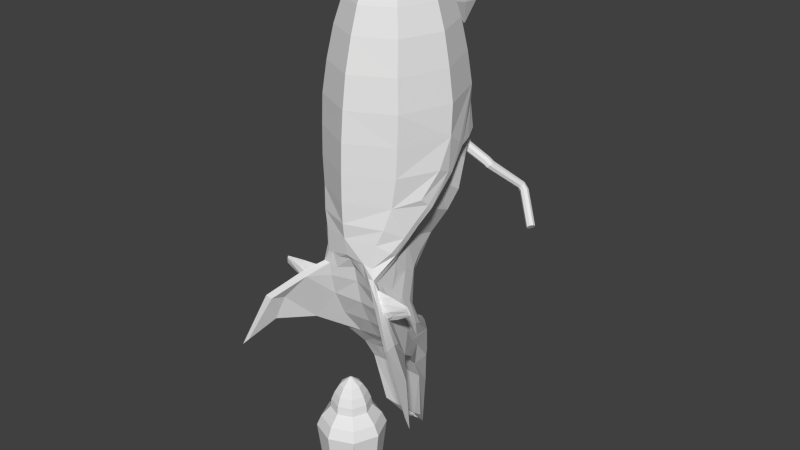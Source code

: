 # Source: bike_3.blend  (saved by Blender 2.76.0; exported with 4.5.12 LTS)
import bpy
from mathutils import Matrix  # noqa: F401  (used for matrix-valued properties, if any)

bpy.ops.wm.read_factory_settings(use_empty=True)
scene = bpy.context.scene
scene.name = 'Scene'

# ---- collections
col_collection_1 = bpy.data.collections.new('Collection 1'); scene.collection.children.link(col_collection_1)

# ---- materials (node trees are filled in below, after node groups)
mat_material_007 = bpy.data.materials.new('Material.007')
mat_material_007.alpha_threshold = 0.0
mat_material_007.use_transparent_shadow = False
mat_material_007.specular_color = (0.5, 0.5, 0.5)
mat_material_007.roughness = 0.5
mat_material_008 = bpy.data.materials.new('Material.008')
mat_material_008.alpha_threshold = 0.0
mat_material_008.use_transparent_shadow = False
mat_material_008.roughness = 0.5

# ---- material node trees

# ---- world
world_world = bpy.data.worlds.new('World'); scene.world = world_world
world_world.color = (0.05088, 0.05088, 0.05088)
world_world.use_sun_shadow = False
world_world.sun_shadow_jitter_overblur = 0.0
world_world.cycles.sampling_method = 'MANUAL'
world_world.cycles.sample_map_resolution = 256

# ---- meshes
me_bike_03_001 = bpy.data.meshes.new('bike_03.001')
me_bike_03_001.from_pydata([(0.07947, 2.917, 0.7541), (0.1124, 2.85, 0.7523), (0.07947, 2.783, 0.7505), (0.1709, 3.002, 0.7204), (0.2416, 2.859, 0.7165), (0.1709, 2.716, 0.7125), (0.2676, 3.105, 0.6383), (0.3784, 2.881, 0.6322), (0.2676, 2.656, 0.626), (0.1596, 3.043, 0.5255), (0.2257, 2.909, 0.5219), (0.1596, 2.775, 0.5182), (0.2595, 3.087, 0.6803), (0.3669, 2.87, 0.6743), (0.2595, 2.652, 0.6684), (0.1356, 2.968, 0.7393), (0.1917, 2.854, 0.7362), (0.1356, 2.74, 0.7331), (0.01133, 2.945, 0.4188), (0.01488, 2.936, 0.4172), (0.01133, 2.926, 0.4183), (0.03347, 2.877, 0.7562), (0.04734, 2.849, 0.7554), (0.03347, 2.821, 0.7546), (0.3736, 2.658, -0.07766), (1.377, 2.823, -0.3632), (0.3929, 2.607, -0.07613), (1.374, 2.785, -0.3563), (0.4095, 2.577, -0.06282), (1.399, 2.766, -0.3459), (0.4337, 2.585, -0.04551), (1.439, 2.776, -0.338), (0.4153, 2.627, -0.03435), (1.47, 2.81, -0.3374), (0.4031, 2.678, -0.03588), (1.473, 2.849, -0.3444), (0.3766, 2.708, -0.04919), (1.448, 2.868, -0.3548), (0.3689, 2.7, -0.0665), (1.408, 2.858, -0.3626), (0.6833, 2.688, -0.119), (0.6916, 2.639, -0.117), (0.7115, 2.61, -0.105), (0.7315, 2.619, -0.09002), (0.7398, 2.659, -0.08083), (0.7315, 2.709, -0.08282), (0.7115, 2.738, -0.09482), (0.6916, 2.729, -0.1098), (0.6938, 2.694, -0.1227), (0.7146, 2.648, -0.124), (0.7582, 2.625, -0.1179), (0.7991, 2.638, -0.108), (0.8134, 2.68, -0.1001), (0.7926, 2.726, -0.09879), (0.749, 2.749, -0.1049), (0.7081, 2.736, -0.1148), (0.998, 3.039, -0.228), (1.018, 3.0, -0.2301), (1.057, 2.98, -0.2254), (1.092, 2.99, -0.2166), (1.102, 3.025, -0.2089), (1.083, 3.064, -0.2067), (1.044, 3.085, -0.2114), (1.009, 3.074, -0.2202), (1.061, 3.042, -0.2505), (1.057, 3.004, -0.2435), (1.083, 2.985, -0.2331), (1.123, 2.995, -0.2253), (1.153, 3.029, -0.2247), (1.157, 3.067, -0.2316), (1.131, 3.087, -0.242), (1.091, 3.076, -0.2498), (0.2881, 2.506, -0.1498), (0.231, 2.601, -0.1454), (0.4566, 2.535, -0.04191), (0.3267, 2.717, -0.09439), (0.3397, 2.657, 0.03819), (0.231, 2.833, -0.04339), (0.266, 2.543, -0.1475), (0.2884, 2.759, 0.004528), (0.3183, 2.449, -0.1552), (0.3875, 2.558, 0.04743), (0.4675, 2.469, -0.03959), (1.423, 2.817, -0.3503), (0.7692, 0.7458, -0.5438), (1.166, 0.732, -0.4802), (0.7993, 0.6887, -0.5223), (1.157, 0.7157, -0.4746), (0.7743, 0.6444, -0.4969), (1.138, 0.6995, -0.4568), (0.7124, 0.6522, -0.4648), (1.126, 0.6922, -0.4454), (0.6397, 0.6855, -0.4451), (1.121, 0.7006, -0.4374), (0.577, 0.7387, -0.4296), (1.128, 0.7143, -0.4405), (0.6283, 0.7767, -0.4878), (1.143, 0.7261, -0.4545), (0.7061, 0.8122, -0.5466), (1.159, 0.7373, -0.47), (0.9171, 0.746, -0.5241), (0.8963, 0.7002, -0.5031), (0.8683, 0.6558, -0.4808), (0.845, 0.6624, -0.4544), (0.8252, 0.6914, -0.4401), (0.8332, 0.733, -0.4344), (0.8686, 0.757, -0.4717), (0.9145, 0.788, -0.5201), (1.14, 0.7128, -0.4557), (0.06671, 2.03, -1.298), (0.05662, 2.002, -1.306), (0.0409, 1.975, -1.312), (0.0211, 1.951, -1.314), (0.09469, 1.982, -1.288), (0.08042, 1.962, -1.298), (0.0582, 1.946, -1.306), (0.03019, 1.936, -1.311), (0.06671, 1.935, -1.277), (0.05662, 1.922, -1.289), (0.0409, 1.917, -1.299), (0.0211, 1.92, -1.307), (0.1776, 2.059, -1.105), (0.225, 1.973, -1.319), (0.4724, 1.098, -0.4919), (0.3545, 1.788, -1.234), (0.4565, 0.9363, -0.4537), (0.4511, 0.8458, -0.4253), (0.4553, 1.646, -0.9934), (0.5011, 1.169, -0.6003), (0.5768, 1.285, -0.6977), (0.4187, 1.637, -0.8401), (0.4932, 0.8653, -0.4766), (0.6703, 0.8861, -0.5707), (0.6627, 1.28, -0.8085), (1.086, 0.5204, -0.5816), (0.3035, 1.942, -1.081), (0.5231, 1.429, -0.7728), (0.8619, 0.9392, -0.7206), (1.292, 0.5289, -0.7241), (0.203, 2.061, -0.3555), (0.4137, 1.633, -0.7909), (0.1091, 2.119, -0.8284), (0.4919, 1.461, -0.7377), (0.5096, 1.321, -0.2785), (0.3202, 1.636, -0.6543), (0.4724, 1.429, -0.5872), (0.5152, 1.134, -0.3646), (0.2893, 1.671, -0.4977), (0.4801, 1.497, -0.4457), (0.5055, 1.312, -0.4315), (0.4902, 1.171, -0.4358), (0.4685, 1.554, -0.7144), (0.4997, 1.374, -0.6686), (0.329, 1.772, -0.7438), (0.2041, 2.065, -0.8546), (0.3518, 1.965, -0.3605), (0.4065, 1.55, -0.6241), (0.3919, 1.604, -0.4779), (0.4112, 1.702, -0.7442), (0.3344, 2.516, 0.141), (0.61, 2.33, -0.05346), (0.4956, 2.131, -0.2678), (0.4273, 2.395, 0.1774), (0.6222, 1.922, 0.03251), (0.6106, 1.606, -0.1887), (0.2691, 2.24, -0.2627), (0.09102, 1.774, 0.8651), (0.5584, 2.242, 0.5208), (0.6717, 2.355, 0.2574), (0.1287, 1.683, 0.8651), (0.7897, 1.683, 0.5208), (0.9499, 1.683, 0.2574), (0.9433, 1.64, -0.006711), (0.09102, 1.592, 0.8651), (0.5584, 1.125, 0.5208), (0.6717, 1.011, 0.2574), (0.668, 0.976, 0.01189), (0.6023, 0.9466, -0.2985), (0.3736, 1.31, 0.7305), (0.5284, 1.683, 0.7305), (0.3736, 2.057, 0.7305), (0.2453, 2.59, 0.09693), (0.4318, 1.665, -0.4001), (0.5553, 1.546, -0.2278), (0.4091, 0.797, -0.3621), (0.6161, 0.9489, -0.1103), (0.971, 1.639, 0.1346), (0.673, 0.9905, 0.1346), (0.6202, 2.314, 0.3891), (0.8816, 1.683, 0.3891), (0.6202, 1.052, 0.3891), (0.4714, 2.166, 0.6256), (0.6714, 1.683, 0.6256), (0.4714, 1.2, 0.6256), (0.2406, 1.425, 0.7978), (0.3476, 1.683, 0.7978), (0.2406, 1.942, 0.7978), (0.652, 2.366, 0.1859), (0.9234, 1.724, -0.02412), (0.6135, 1.028, -0.3143), (0.4647, 0.7687, -0.4033), (0.9123, 1.876, 0.08438), (0.8787, 1.96, 0.05707), (0.7078, 1.076, -0.2405), (0.7078, 1.156, -0.2565), (0.7722, 1.194, -0.1883), (0.7722, 1.268, -0.2045), (0.8659, 1.357, -0.1207), (0.8675, 1.421, -0.1398), (0.6267, 2.199, -0.1733), (0.6329, 1.658, -0.06257), (0.6064, 2.399, 0.03189), (0.683, 2.084, 0.08328), (0.9377, 1.477, 0.01189), (0.5745, 1.094, -0.3321), (0.6143, 1.253, -0.2658), (0.6747, 1.417, -0.218), (0.6894, 1.521, -0.1732), (0.5049, 2.545, 0.146), (0.7576, 2.231, 0.05632), (0.4173, 2.536, 0.1397), (0.6679, 2.29, 0.07648), (0.228, 2.774, 0.0895), (0.3977, 2.663, 0.07158), (0.2074, 2.757, 0.09397), (0.3719, 2.663, 0.07775), (0.3219, 2.671, 0.1117), (0.5916, 2.496, 0.05797), (0.356, 2.684, 0.1162), (0.5028, 2.543, 0.07301), (0.8379, 1.255, -0.09152), (0.4497, 0.8313, -0.2645), (0.2852, 0.7653, -0.3483), (0.5393, 0.8788, -0.1992), (0.3635, 0.7729, -0.4058), (1.159, 0.3254, -0.57), (0.7099, 0.5863, -0.4526), (1.632, 0.2411, -0.8422), (0.1148, 2.054, -1.344), (1.084, 0.3496, -0.5836), (0.645, 0.5987, -0.4724), (1.536, 0.2645, -0.8145), (0.2108, 2.065, -0.9585), (0.5022, 1.509, -0.9019), (0.3365, 1.914, -0.9466), (0.07506, 2.033, -1.334), (0.1278, 1.975, -1.307), (0.189, 1.831, -1.254), (0.548, 1.238, -0.7949), (0.8008, 0.879, -0.7141), (1.203, 0.5021, -0.711), (0.1725, 0.7798, -0.3613), (0.2458, 1.666, -0.9968), (0.2879, 1.519, -0.903), (0.3564, 1.292, -0.7984), (0.423, 0.9084, -0.569), (0.2659, 0.8143, -0.422), (0.3855, 0.8095, -0.4677), (0.7264, 0.7186, -0.5817), (1.021, 0.5272, -0.5933), (0.4338, 1.075, -0.6863), (0.2279, 1.429, -0.8507), (1.003, 0.6838, -0.6115), (0.4796, 0.83, -0.4414), (0.4961, 1.263, -0.5353), (-0.07947, 2.917, 0.7541), (-0.1124, 2.85, 0.7523), (-0.07947, 2.783, 0.7505), (-0.1709, 3.002, 0.7204), (-0.2416, 2.859, 0.7165), (-0.1709, 2.716, 0.7125), (-0.2676, 3.105, 0.6383), (-0.3784, 2.881, 0.6322), (-0.2676, 2.656, 0.626), (-0.1596, 3.043, 0.5255), (-0.2257, 2.909, 0.5219), (-0.1596, 2.775, 0.5182), (-0.2595, 3.087, 0.6803), (-0.3669, 2.87, 0.6743), (-0.2595, 2.652, 0.6684), (-0.1356, 2.968, 0.7393), (-0.1917, 2.854, 0.7362), (-0.1356, 2.74, 0.7331), (-0.01133, 2.945, 0.4188), (-0.01488, 2.936, 0.4172), (-0.01133, 2.926, 0.4183), (-0.03347, 2.877, 0.7562), (-0.04734, 2.849, 0.7554), (-0.03347, 2.821, 0.7546), (-0.3736, 2.658, -0.07766), (-1.377, 2.823, -0.3632), (-0.3929, 2.607, -0.07613), (-1.374, 2.785, -0.3563), (-0.4095, 2.577, -0.06282), (-1.399, 2.766, -0.3459), (-0.4337, 2.585, -0.04551), (-1.439, 2.776, -0.338), (-0.4153, 2.627, -0.03435), (-1.47, 2.81, -0.3374), (-0.4031, 2.678, -0.03588), (-1.473, 2.849, -0.3444), (-0.3766, 2.708, -0.04919), (-1.448, 2.868, -0.3548), (-0.3689, 2.7, -0.0665), (-1.408, 2.858, -0.3626), (-0.6833, 2.688, -0.119), (-0.6916, 2.639, -0.117), (-0.7115, 2.61, -0.105), (-0.7315, 2.619, -0.09002), (-0.7398, 2.659, -0.08083), (-0.7315, 2.709, -0.08282), (-0.7115, 2.738, -0.09482), (-0.6916, 2.729, -0.1098), (-0.6938, 2.694, -0.1227), (-0.7146, 2.648, -0.124), (-0.7582, 2.625, -0.1179), (-0.7991, 2.638, -0.108), (-0.8134, 2.68, -0.1001), (-0.7926, 2.726, -0.09879), (-0.749, 2.749, -0.1049), (-0.7081, 2.736, -0.1148), (-0.998, 3.039, -0.228), (-1.018, 3.0, -0.2301), (-1.057, 2.98, -0.2254), (-1.092, 2.99, -0.2166), (-1.102, 3.025, -0.2089), (-1.083, 3.064, -0.2067), (-1.044, 3.085, -0.2114), (-1.009, 3.074, -0.2202), (-1.061, 3.042, -0.2505), (-1.057, 3.004, -0.2435), (-1.083, 2.985, -0.2331), (-1.123, 2.995, -0.2253), (-1.153, 3.029, -0.2247), (-1.157, 3.067, -0.2316), (-1.131, 3.087, -0.242), (-1.091, 3.076, -0.2498), (-0.2881, 2.506, -0.1498), (-0.231, 2.601, -0.1454), (-0.4566, 2.535, -0.04191), (-0.3267, 2.717, -0.09439), (-0.3397, 2.657, 0.03819), (-0.231, 2.833, -0.04339), (-0.266, 2.543, -0.1475), (-0.2884, 2.759, 0.004528), (-0.3183, 2.449, -0.1552), (-0.3875, 2.558, 0.04743), (-0.4675, 2.469, -0.03959), (-1.423, 2.817, -0.3503), (-0.7692, 0.7458, -0.5438), (-1.166, 0.732, -0.4802), (-0.7993, 0.6887, -0.5223), (-1.157, 0.7157, -0.4746), (-0.7743, 0.6444, -0.4969), (-1.138, 0.6995, -0.4568), (-0.7124, 0.6522, -0.4648), (-1.126, 0.6922, -0.4454), (-0.6397, 0.6855, -0.4451), (-1.121, 0.7006, -0.4374), (-0.577, 0.7387, -0.4296), (-1.128, 0.7143, -0.4405), (-0.6283, 0.7767, -0.4878), (-1.143, 0.7261, -0.4545), (-0.7061, 0.8122, -0.5466), (-1.159, 0.7373, -0.47), (-0.9171, 0.746, -0.5241), (-0.8963, 0.7002, -0.5031), (-0.8683, 0.6558, -0.4808), (-0.845, 0.6624, -0.4544), (-0.8252, 0.6914, -0.4401), (-0.8332, 0.733, -0.4344), (-0.8686, 0.757, -0.4717), (-0.9145, 0.788, -0.5201), (-1.14, 0.7128, -0.4557), (-0.06671, 2.03, -1.298), (-0.05662, 2.002, -1.306), (-0.0409, 1.975, -1.312), (-0.0211, 1.951, -1.314), (-0.09469, 1.982, -1.288), (-0.08042, 1.962, -1.298), (-0.0582, 1.946, -1.306), (-0.03019, 1.936, -1.311), (-0.06671, 1.935, -1.277), (-0.05662, 1.922, -1.289), (-0.0409, 1.917, -1.299), (-0.0211, 1.92, -1.307), (-0.1776, 2.059, -1.105), (-0.225, 1.973, -1.319), (-0.4724, 1.098, -0.4919), (-0.3545, 1.788, -1.234), (-0.4565, 0.9363, -0.4537), (-0.4511, 0.8458, -0.4253), (-0.4553, 1.646, -0.9934), (-0.5011, 1.169, -0.6003), (-0.5768, 1.285, -0.6977), (-0.4187, 1.637, -0.8401), (-0.4932, 0.8653, -0.4766), (-0.6703, 0.8861, -0.5707), (-0.6627, 1.28, -0.8085), (-1.086, 0.5204, -0.5816), (-0.3035, 1.942, -1.081), (-0.5231, 1.429, -0.7728), (-0.8619, 0.9392, -0.7206), (-1.292, 0.5289, -0.7241), (-0.203, 2.061, -0.3555), (-0.4137, 1.633, -0.7909), (-0.1091, 2.119, -0.8284), (-0.4919, 1.461, -0.7377), (-0.5096, 1.321, -0.2785), (-0.3202, 1.636, -0.6543), (-0.4724, 1.429, -0.5872), (-0.5152, 1.134, -0.3646), (-0.2893, 1.671, -0.4977), (-0.4801, 1.497, -0.4457), (-0.5055, 1.312, -0.4315), (-0.4902, 1.171, -0.4358), (-0.4685, 1.554, -0.7144), (-0.4997, 1.374, -0.6686), (-0.329, 1.772, -0.7438), (-0.2041, 2.065, -0.8546), (-0.3518, 1.965, -0.3605), (-0.4065, 1.55, -0.6241), (-0.3919, 1.604, -0.4779), (-0.4112, 1.702, -0.7442), (-0.3344, 2.516, 0.141), (-0.61, 2.33, -0.05346), (-0.4956, 2.131, -0.2678), (-0.4273, 2.395, 0.1774), (-0.6222, 1.922, 0.03251), (-0.6106, 1.606, -0.1887), (-0.2691, 2.24, -0.2627), (-0.09102, 1.774, 0.8651), (-0.5584, 2.242, 0.5208), (-0.6717, 2.355, 0.2574), (-0.1287, 1.683, 0.8651), (-0.7897, 1.683, 0.5208), (-0.9499, 1.683, 0.2574), (-0.9433, 1.64, -0.006711), (-0.09102, 1.592, 0.8651), (-0.5584, 1.125, 0.5208), (-0.6717, 1.011, 0.2574), (-0.668, 0.976, 0.01189), (-0.6023, 0.9466, -0.2985), (-0.3736, 1.31, 0.7305), (-0.5284, 1.683, 0.7305), (-0.3736, 2.057, 0.7305), (-0.2453, 2.59, 0.09693), (-0.4318, 1.665, -0.4001), (-0.5553, 1.546, -0.2278), (-0.4091, 0.797, -0.3621), (-0.6161, 0.9489, -0.1103), (-0.971, 1.639, 0.1346), (-0.673, 0.9905, 0.1346), (-0.6202, 2.314, 0.3891), (-0.8816, 1.683, 0.3891), (-0.6202, 1.052, 0.3891), (-0.4714, 2.166, 0.6256), (-0.6714, 1.683, 0.6256), (-0.4714, 1.2, 0.6256), (-0.2406, 1.425, 0.7978), (-0.3476, 1.683, 0.7978), (-0.2406, 1.942, 0.7978), (-0.652, 2.366, 0.1859), (-0.9234, 1.724, -0.02412), (-0.6135, 1.028, -0.3143), (-0.4647, 0.7687, -0.4033), (-0.9123, 1.876, 0.08438), (-0.8787, 1.96, 0.05707), (-0.7078, 1.076, -0.2405), (-0.7078, 1.156, -0.2565), (-0.7722, 1.194, -0.1883), (-0.7722, 1.268, -0.2045), (-0.8659, 1.357, -0.1207), (-0.8675, 1.421, -0.1398), (-0.6267, 2.199, -0.1733), (-0.6329, 1.658, -0.06257), (-0.6064, 2.399, 0.03189), (-0.683, 2.084, 0.08328), (-0.9377, 1.477, 0.01189), (-0.5745, 1.094, -0.3321), (-0.6143, 1.253, -0.2658), (-0.6747, 1.417, -0.218), (-0.6894, 1.521, -0.1732), (-0.5049, 2.545, 0.146), (-0.7576, 2.231, 0.05632), (-0.4173, 2.536, 0.1397), (-0.6679, 2.29, 0.07648), (-0.228, 2.774, 0.0895), (-0.3977, 2.663, 0.07158), (-0.2074, 2.757, 0.09397), (-0.3719, 2.663, 0.07775), (-0.3219, 2.671, 0.1117), (-0.5916, 2.496, 0.05797), (-0.356, 2.684, 0.1162), (-0.5028, 2.543, 0.07301), (-0.8379, 1.255, -0.09152), (-0.4497, 0.8313, -0.2645), (-0.2852, 0.7653, -0.3483), (-0.5393, 0.8788, -0.1992), (-0.3635, 0.7729, -0.4058), (-1.159, 0.3254, -0.57), (-0.7099, 0.5863, -0.4526), (-1.632, 0.2411, -0.8422), (-0.1148, 2.054, -1.344), (-1.084, 0.3496, -0.5836), (-0.645, 0.5987, -0.4724), (-1.536, 0.2645, -0.8145), (-0.2108, 2.065, -0.9585), (-0.5022, 1.509, -0.9019), (-0.3365, 1.914, -0.9466), (-0.07506, 2.033, -1.334), (-0.1278, 1.975, -1.307), (-0.189, 1.831, -1.254), (-0.548, 1.238, -0.7949), (-0.8008, 0.879, -0.7141), (-1.203, 0.5021, -0.711), (-0.1725, 0.7798, -0.3613), (-0.2458, 1.666, -0.9968), (-0.2879, 1.519, -0.903), (-0.3564, 1.292, -0.7984), (-0.423, 0.9084, -0.569), (-0.2659, 0.8143, -0.422), (-0.3855, 0.8095, -0.4677), (-0.7264, 0.7186, -0.5817), (-1.021, 0.5272, -0.5933), (-0.4338, 1.075, -0.6863), (-0.2279, 1.429, -0.8507), (-1.003, 0.6838, -0.6115), (-0.4796, 0.83, -0.4414), (0.0, 2.944, 0.7549), (0.0, 2.937, 0.4134), (0.0, 2.756, 0.7497), (0.0, 3.062, 0.722), (0.0, 2.656, 0.7109), (0.0, 2.563, 0.6235), (0.0, 3.198, 0.6408), (0.0, 2.72, 0.5167), (0.0, 3.098, 0.5271), (0.0, 3.178, 0.6827), (0.0, 2.562, 0.6659), (0.0, 3.015, 0.7406), (0.0, 2.693, 0.7318), (0.0, 2.923, 0.4168), (0.0, 2.948, 0.4175), (0.0, 2.889, 0.7565), (0.0, 2.809, 0.7543), (0.0, 2.849, 0.7557), (0.0, 2.488, -0.1751), (0.0, 2.553, -0.1665), (0.0, 2.744, 0.07687), (0.0, 2.881, -0.02226), (0.0, 2.518, -0.1697), (0.0, 2.808, 0.0398), (0.0, 2.683, 0.1009), (0.0, 2.465, -0.1843), (0.0, 2.717, -0.09439), (0.0, 1.932, -1.312), (0.0, 2.049, -1.302), (0.0, 2.019, -1.31), (0.0, 1.988, -1.314), (0.0, 1.958, -1.315), (0.0, 1.915, -1.273), (0.0, 1.905, -1.285), (0.0, 1.905, -1.297), (0.0, 1.914, -1.306), (0.0, 2.082, -1.35), (0.0, 2.177, -0.8807), (0.0, 2.127, -1.111), (0.0, 2.179, -0.8287), (0.0, 2.064, -0.3551), (0.0, 1.639, -0.6522), (0.0, 1.677, -0.5027), (0.0, 1.758, -0.7532), (0.0, 2.646, 0.1273), (0.0, 2.272, -0.2647), (0.0, 2.635, 0.2394), (0.0, 1.812, 0.8651), (0.0, 2.473, 0.5208), (0.0, 2.633, 0.2574), (0.0, 1.683, 0.8796), (0.0, 1.155, 0.7305), (0.0, 1.554, 0.8651), (0.0, 0.8934, 0.5208), (0.0, 0.7332, 0.2574), (0.0, 0.6831, 0.01189), (0.0, 0.7097, -0.2567), (0.0, 2.212, 0.7305), (0.0, 2.637, 0.1834), (0.0, 0.7471, -0.3317), (0.0, 0.6795, -0.1033), (0.0, 0.6981, 0.1346), (0.0, 2.576, 0.3891), (0.0, 0.7907, 0.3891), (0.0, 2.366, 0.6256), (0.0, 1.0, 0.6256), (0.0, 1.318, 0.7978), (0.0, 2.049, 0.7978), (0.0, 2.602, 0.2241), (0.0, 2.733, 0.1897), (0.0, 2.699, 0.1834), (0.0, 2.83, 0.1022), (0.0, 2.805, 0.1046), (0.0, 2.802, 0.1386), (0.0, 2.775, 0.1344), (0.0, 0.6882, -0.1926), (0.0, 2.152, -0.9615), (0.0, 2.052, -1.343), (0.0, 0.8009, -0.3562), (0.0, 1.84, -1.252), (0.0, 1.689, -0.9907), (0.0, 1.546, -0.8974), (0.0, 1.298, -0.7911), (0.0, 0.9799, -0.5799), (0.0, 0.8742, -0.4037), (0.0, 0.9151, -0.4724), (0.0, 1.122, -0.6883), (0.0, 1.428, -0.8442), (-0.4961, 1.263, -0.5353)], [], [(540, 529, 0, 15), (15, 0, 1, 16), (16, 1, 2, 17), (17, 2, 531, 541), (14, 5, 533, 539), (13, 4, 5, 14), (12, 3, 4, 13), (538, 532, 3, 12), (537, 535, 6, 9), (9, 6, 7, 10), (10, 7, 8, 11), (11, 8, 534, 536), (20, 11, 536, 542), (19, 10, 11, 20), (18, 9, 10, 19), (543, 537, 9, 18), (535, 538, 12, 6), (6, 12, 13, 7), (7, 13, 14, 8), (8, 14, 539, 534), (5, 17, 541, 533), (4, 16, 17, 5), (3, 15, 16, 4), (532, 540, 15, 3), (20, 542, 530, 19), (18, 19, 530, 543), (531, 2, 23, 545), (1, 0, 21, 22), (0, 529, 544, 21), (2, 1, 22, 23), (544, 546, 22, 21), (23, 22, 546, 545), (64, 25, 27, 65), (65, 27, 29, 66), (66, 29, 31, 67), (67, 31, 33, 68), (68, 33, 35, 69), (69, 35, 37, 70), (71, 39, 25, 64), (70, 37, 39, 71), (36, 46, 47, 38), (38, 47, 40, 24), (34, 45, 46, 36), (32, 44, 45, 34), (30, 43, 44, 32), (28, 42, 43, 30), (26, 41, 42, 28), (24, 40, 41, 26), (46, 54, 55, 47), (47, 55, 48, 40), (45, 53, 54, 46), (44, 52, 53, 45), (43, 51, 52, 44), (42, 50, 51, 43), (41, 49, 50, 42), (40, 48, 49, 41), (54, 62, 63, 55), (55, 63, 56, 48), (53, 61, 62, 54), (52, 60, 61, 53), (51, 59, 60, 52), (50, 58, 59, 51), (49, 57, 58, 50), (48, 56, 57, 49), (62, 70, 71, 63), (63, 71, 64, 56), (61, 69, 70, 62), (60, 68, 69, 61), (59, 67, 68, 60), (58, 66, 67, 59), (57, 65, 66, 58), (56, 64, 65, 57), (551, 548, 73, 78), (79, 77, 550, 552), (76, 79, 552, 549), (547, 551, 78, 72), (72, 74, 82, 80), (74, 76, 81, 82), (72, 80, 554, 547), (76, 549, 553, 81), (77, 75, 555, 550), (548, 555, 75, 73), (24, 73, 75, 38), (38, 75, 77, 36), (34, 36, 77, 79), (32, 34, 79, 76), (32, 76, 74, 30), (30, 74, 72, 28), (28, 72, 78, 26), (26, 78, 73, 24), (25, 83, 29, 27), (37, 83, 25, 39), (33, 83, 37, 35), (31, 29, 83, 33), (100, 85, 87, 101), (101, 87, 89, 102), (102, 89, 91, 103), (103, 91, 93, 104), (104, 93, 95, 105), (105, 95, 97, 106), (107, 99, 85, 100), (106, 97, 99, 107), (96, 106, 107, 98), (98, 107, 100, 84), (94, 105, 106, 96), (92, 104, 105, 94), (90, 103, 104, 92), (88, 102, 103, 90), (86, 101, 102, 88), (84, 100, 101, 86), (85, 108, 89, 87), (97, 108, 85, 99), (95, 93, 108, 97), (89, 108, 93, 91), (558, 557, 109, 110), (559, 558, 110, 111), (560, 559, 111, 112), (112, 111, 115, 116), (110, 109, 113, 114), (111, 110, 114, 115), (115, 114, 118, 119), (116, 115, 119, 120), (114, 113, 117, 118), (119, 118, 562, 563), (120, 119, 563, 564), (118, 117, 561, 562), (556, 560, 112), (556, 112, 116), (556, 116, 120), (556, 120, 564), (128, 123, 125, 131), (236, 200, 234, 240), (244, 130, 133, 243), (136, 129, 132, 137), (129, 128, 131, 132), (140, 142, 129, 136), (242, 154, 130, 244), (154, 140, 136, 130), (130, 136, 137, 133), (149, 143, 146, 150), (158, 156, 145, 151), (123, 150, 146, 125), (156, 157, 148, 145), (154, 158, 151, 140), (140, 151, 152, 142), (141, 153, 158, 154), (144, 147, 157, 156), (153, 144, 156, 158), (147, 139, 155, 157), (144, 153, 572, 570), (139, 147, 571, 569), (147, 144, 570, 571), (153, 141, 568, 572), (209, 160, 163, 210), (211, 159, 162, 212), (212, 162, 220, 221), (596, 576, 166, 196), (579, 169, 166, 576), (591, 577, 167, 188), (188, 167, 170, 189), (196, 166, 169, 195), (189, 170, 174, 190), (593, 586, 180, 191), (186, 171, 175, 187), (195, 169, 173, 194), (191, 180, 179, 192), (192, 179, 178, 193), (187, 175, 583, 590), (194, 173, 581, 595), (193, 178, 580, 594), (185, 176, 584, 589), (190, 174, 582, 592), (579, 581, 173, 169), (573, 587, 159, 181), (139, 165, 161, 155), (569, 574, 165, 139), (164, 183, 155, 161), (155, 183, 143, 182), (143, 149, 148, 182), (157, 155, 182, 148), (176, 187, 590, 584), (175, 190, 592, 583), (171, 189, 190, 175), (168, 188, 189, 171), (578, 591, 188, 168), (174, 193, 594, 582), (170, 192, 193, 174), (167, 191, 192, 170), (577, 593, 191, 167), (178, 194, 595, 580), (179, 195, 194, 178), (180, 196, 195, 179), (586, 596, 196, 180), (168, 171, 186, 201), (177, 184, 200, 199), (201, 172, 198, 202), (203, 177, 199, 204), (578, 168, 197, 575), (205, 203, 204, 206), (207, 205, 206, 208), (172, 207, 208, 198), (168, 201, 202, 197), (82, 81, 211, 160), (161, 209, 210, 164), (553, 573, 181, 81), (216, 217, 208, 206), (215, 216, 206, 204), (214, 215, 204, 199), (146, 214, 126, 125), (202, 198, 208, 210), (163, 212, 202, 210), (162, 159, 587, 597), (160, 211, 212, 163), (81, 181, 159, 211), (162, 597, 599, 220), (172, 201, 186, 213), (176, 213, 186, 187), (142, 152, 128, 129), (146, 143, 215, 214), (143, 183, 216, 215), (183, 164, 217, 216), (210, 208, 217, 164), (229, 226, 224, 225), (228, 227, 223, 222), (575, 197, 218, 598), (202, 212, 221, 219), (197, 202, 219, 218), (600, 222, 224, 601), (223, 225, 224, 222), (602, 228, 222, 600), (227, 229, 225, 223), (226, 603, 601, 224), (220, 599, 603, 226), (219, 221, 229, 227), (598, 218, 228, 602), (218, 219, 227, 228), (221, 220, 226, 229), (172, 213, 230, 207), (213, 176, 185, 230), (207, 230, 185, 205), (604, 233, 185, 589), (585, 231, 233, 604), (203, 205, 185, 233), (231, 177, 203, 233), (231, 232, 184, 177), (585, 588, 232, 231), (200, 184, 232, 234), (138, 134, 235, 237), (122, 135, 127, 124), (238, 121, 135, 122), (568, 141, 154, 566), (565, 567, 121, 238), (235, 236, 240, 239), (237, 235, 239, 241), (214, 199, 200, 126), (605, 566, 154, 242), (567, 605, 242, 121), (121, 242, 244, 135), (135, 244, 243, 127), (247, 246, 122, 124), (246, 245, 238, 122), (245, 606, 565, 238), (109, 557, 606, 245), (113, 109, 245, 246), (117, 113, 246, 247), (137, 138, 250, 249), (133, 137, 249, 248), (588, 607, 251, 232), (561, 117, 247, 608), (609, 608, 247, 252), (607, 613, 256, 251), (614, 612, 255, 257), (615, 611, 254, 260), (616, 610, 253, 261), (610, 609, 252, 253), (232, 251, 256, 234), (613, 614, 257, 256), (234, 256, 257, 240), (612, 615, 260, 255), (249, 260, 254, 248), (240, 258, 259, 239), (255, 258, 240, 257), (249, 250, 259, 258), (255, 260, 249, 258), (138, 237, 241, 250), (250, 241, 239, 259), (127, 252, 247, 124), (243, 253, 252, 127), (243, 133, 248, 254), (611, 616, 261, 254), (261, 253, 243, 254), (86, 88, 134, 262), (80, 82, 160, 209), (165, 80, 209, 161), (574, 554, 80, 165), (134, 138, 137, 262), (94, 96, 131, 263), (126, 263, 131, 125), (98, 132, 131, 96), (84, 137, 132, 98), (86, 262, 137, 84), (92, 94, 200, 236), (126, 200, 94, 263), (90, 92, 236, 235), (90, 235, 134, 88), (145, 148, 149, 264), (149, 150, 123, 264), (151, 145, 264, 152), (128, 152, 264, 123), (540, 280, 265, 529), (280, 281, 266, 265), (281, 282, 267, 266), (282, 541, 531, 267), (279, 539, 533, 270), (278, 279, 270, 269), (277, 278, 269, 268), (538, 277, 268, 532), (537, 274, 271, 535), (274, 275, 272, 271), (275, 276, 273, 272), (276, 536, 534, 273), (285, 542, 536, 276), (284, 285, 276, 275), (283, 284, 275, 274), (543, 283, 274, 537), (535, 271, 277, 538), (271, 272, 278, 277), (272, 273, 279, 278), (273, 534, 539, 279), (270, 533, 541, 282), (269, 270, 282, 281), (268, 269, 281, 280), (532, 268, 280, 540), (285, 284, 530, 542), (283, 543, 530, 284), (531, 545, 288, 267), (266, 287, 286, 265), (265, 286, 544, 529), (267, 288, 287, 266), (544, 286, 287, 546), (288, 545, 546, 287), (329, 330, 292, 290), (330, 331, 294, 292), (331, 332, 296, 294), (332, 333, 298, 296), (333, 334, 300, 298), (334, 335, 302, 300), (336, 329, 290, 304), (335, 336, 304, 302), (301, 303, 312, 311), (303, 289, 305, 312), (299, 301, 311, 310), (297, 299, 310, 309), (295, 297, 309, 308), (293, 295, 308, 307), (291, 293, 307, 306), (289, 291, 306, 305), (311, 312, 320, 319), (312, 305, 313, 320), (310, 311, 319, 318), (309, 310, 318, 317), (308, 309, 317, 316), (307, 308, 316, 315), (306, 307, 315, 314), (305, 306, 314, 313), (319, 320, 328, 327), (320, 313, 321, 328), (318, 319, 327, 326), (317, 318, 326, 325), (316, 317, 325, 324), (315, 316, 324, 323), (314, 315, 323, 322), (313, 314, 322, 321), (327, 328, 336, 335), (328, 321, 329, 336), (326, 327, 335, 334), (325, 326, 334, 333), (324, 325, 333, 332), (323, 324, 332, 331), (322, 323, 331, 330), (321, 322, 330, 329), (551, 343, 338, 548), (344, 552, 550, 342), (341, 549, 552, 344), (547, 337, 343, 551), (337, 345, 347, 339), (339, 347, 346, 341), (337, 547, 554, 345), (341, 346, 553, 549), (342, 550, 555, 340), (548, 338, 340, 555), (289, 303, 340, 338), (303, 301, 342, 340), (299, 344, 342, 301), (297, 341, 344, 299), (297, 295, 339, 341), (295, 293, 337, 339), (293, 291, 343, 337), (291, 289, 338, 343), (290, 292, 294, 348), (302, 304, 290, 348), (298, 300, 302, 348), (296, 298, 348, 294), (365, 366, 352, 350), (366, 367, 354, 352), (367, 368, 356, 354), (368, 369, 358, 356), (369, 370, 360, 358), (370, 371, 362, 360), (372, 365, 350, 364), (371, 372, 364, 362), (361, 363, 372, 371), (363, 349, 365, 372), (359, 361, 371, 370), (357, 359, 370, 369), (355, 357, 369, 368), (353, 355, 368, 367), (351, 353, 367, 366), (349, 351, 366, 365), (350, 352, 354, 373), (362, 364, 350, 373), (360, 362, 373, 358), (354, 356, 358, 373), (558, 375, 374, 557), (559, 376, 375, 558), (560, 377, 376, 559), (377, 381, 380, 376), (375, 379, 378, 374), (376, 380, 379, 375), (380, 384, 383, 379), (381, 385, 384, 380), (379, 383, 382, 378), (384, 563, 562, 383), (385, 564, 563, 384), (383, 562, 561, 382), (556, 377, 560), (556, 381, 377), (556, 385, 381), (556, 564, 385), (393, 396, 390, 388), (501, 505, 499, 465), (509, 508, 398, 395), (401, 402, 397, 394), (394, 397, 396, 393), (405, 401, 394, 407), (507, 509, 395, 419), (419, 395, 401, 405), (395, 398, 402, 401), (414, 415, 411, 408), (423, 416, 410, 421), (388, 390, 411, 415), (421, 410, 413, 422), (419, 405, 416, 423), (405, 407, 417, 416), (406, 419, 423, 418), (409, 421, 422, 412), (418, 423, 421, 409), (412, 422, 420, 404), (409, 570, 572, 418), (404, 569, 571, 412), (412, 571, 570, 409), (418, 572, 568, 406), (474, 475, 428, 425), (476, 477, 427, 424), (477, 486, 485, 427), (596, 461, 431, 576), (579, 576, 431, 434), (591, 453, 432, 577), (453, 454, 435, 432), (461, 460, 434, 431), (454, 455, 439, 435), (593, 456, 445, 586), (451, 452, 440, 436), (460, 459, 438, 434), (456, 457, 444, 445), (457, 458, 443, 444), (452, 590, 583, 440), (459, 595, 581, 438), (458, 594, 580, 443), (450, 589, 584, 441), (455, 592, 582, 439), (579, 434, 438, 581), (573, 446, 424, 587), (404, 420, 426, 430), (569, 404, 430, 574), (429, 426, 420, 448), (420, 447, 408, 448), (408, 447, 413, 414), (422, 413, 447, 420), (441, 584, 590, 452), (440, 583, 592, 455), (436, 440, 455, 454), (433, 436, 454, 453), (578, 433, 453, 591), (439, 582, 594, 458), (435, 439, 458, 457), (432, 435, 457, 456), (577, 432, 456, 593), (443, 580, 595, 459), (444, 443, 459, 460), (445, 444, 460, 461), (586, 445, 461, 596), (433, 466, 451, 436), (442, 464, 465, 449), (466, 467, 463, 437), (468, 469, 464, 442), (578, 575, 462, 433), (470, 471, 469, 468), (472, 473, 471, 470), (437, 463, 473, 472), (433, 462, 467, 466), (347, 425, 476, 346), (426, 429, 475, 474), (553, 346, 446, 573), (481, 471, 473, 482), (480, 469, 471, 481), (479, 464, 469, 480), (411, 390, 391, 479), (467, 475, 473, 463), (428, 475, 467, 477), (427, 597, 587, 424), (425, 428, 477, 476), (346, 476, 424, 446), (427, 485, 599, 597), (437, 478, 451, 466), (441, 452, 451, 478), (407, 394, 393, 417), (411, 479, 480, 408), (408, 480, 481, 448), (448, 481, 482, 429), (475, 429, 482, 473), (494, 490, 489, 491), (493, 487, 488, 492), (575, 598, 483, 462), (467, 484, 486, 477), (462, 483, 484, 467), (600, 601, 489, 487), (488, 487, 489, 490), (602, 600, 487, 493), (492, 488, 490, 494), (491, 489, 601, 603), (485, 491, 603, 599), (484, 492, 494, 486), (598, 602, 493, 483), (483, 493, 492, 484), (486, 494, 491, 485), (437, 472, 495, 478), (478, 495, 450, 441), (472, 470, 450, 495), (604, 589, 450, 498), (585, 604, 498, 496), (468, 498, 450, 470), (496, 498, 468, 442), (496, 442, 449, 497), (585, 496, 497, 588), (465, 499, 497, 449), (403, 502, 500, 399), (387, 389, 392, 400), (503, 387, 400, 386), (568, 566, 419, 406), (565, 503, 386, 567), (500, 504, 505, 501), (502, 506, 504, 500), (479, 391, 465, 464), (605, 507, 419, 566), (567, 386, 507, 605), (386, 400, 509, 507), (400, 392, 508, 509), (512, 389, 387, 511), (511, 387, 503, 510), (510, 503, 565, 606), (374, 510, 606, 557), (378, 511, 510, 374), (382, 512, 511, 378), (402, 514, 515, 403), (398, 513, 514, 402), (588, 497, 516, 607), (561, 608, 512, 382), (609, 517, 512, 608), (607, 516, 521, 613), (614, 522, 520, 612), (615, 525, 519, 611), (616, 526, 518, 610), (610, 518, 517, 609), (497, 499, 521, 516), (613, 521, 522, 614), (499, 505, 522, 521), (612, 520, 525, 615), (514, 513, 519, 525), (505, 504, 524, 523), (520, 522, 505, 523), (514, 523, 524, 515), (520, 523, 514, 525), (403, 515, 506, 502), (515, 524, 504, 506), (392, 389, 512, 517), (508, 392, 517, 518), (508, 519, 513, 398), (611, 519, 526, 616), (526, 519, 508, 518), (351, 527, 399, 353), (345, 474, 425, 347), (430, 426, 474, 345), (574, 430, 345, 554), (399, 527, 402, 403), (359, 528, 396, 361), (391, 390, 396, 528), (363, 361, 396, 397), (349, 363, 397, 402), (351, 349, 402, 527), (357, 501, 465, 359), (391, 528, 359, 465), (355, 500, 501, 357), (355, 353, 399, 500), (410, 617, 414, 413), (414, 617, 388, 415), (416, 417, 617, 410), (393, 388, 617, 417)])
_uv = me_bike_03_001.uv_layers.new(name='bike_02_001-mesh-map')
_uv.uv.foreach_set('vector', [0.9556, 0.1797, 0.9597, 0.1675, 0.9748, 0.1675, 0.9813, 0.1797, 0.5279, 0.7047, 0.5145, 0.701, 0.5145, 0.6877, 0.5279, 0.682, 0.2032, 0.608, 0.1964, 0.6208, 0.183, 0.6208, 0.1805, 0.608, 0.9935, 0.0281, 0.9866, 0.03913, 0.9715, 0.03913, 0.9678, 0.0281, 0.4697, 0.908, 0.4585, 0.9258, 0.4261, 0.9258, 0.4205, 0.908, 0.2844, 0.9063, 0.2729, 0.9271, 0.2443, 0.9271, 0.2409, 0.9063, 0.9206, 0.2634, 0.9141, 0.2857, 0.8855, 0.2857, 0.8771, 0.2634, 0.8678, 0.36, 0.8746, 0.3392, 0.907, 0.3392, 0.9171, 0.36, 0.8261, 0.2842, 0.8201, 0.2578, 0.8708, 0.2578, 0.8564, 0.2842, 0.8733, 0.03635, 0.8752, 0.06641, 0.8304, 0.06641, 0.8465, 0.03635, 0.8341, 0.2966, 0.8421, 0.3298, 0.7973, 0.3298, 0.8073, 0.2966, 0.8152, 0.5252, 0.8266, 0.5579, 0.7759, 0.5579, 0.7849, 0.5252, 0.8598, 0.2912, 0.8762, 0.3298, 0.8459, 0.3298, 0.8577, 0.2909, 0.8913, 0.6881, 0.9041, 0.7285, 0.8774, 0.7285, 0.8894, 0.6884, 0.8794, 0.4554, 0.9163, 0.451, 0.9163, 0.4777, 0.8791, 0.4571, 0.8966, 0.1263, 0.9286, 0.1173, 0.9286, 0.1475, 0.8968, 0.1284, 0.9151, 0.9872, 0.9162, 0.979, 0.9655, 0.979, 0.9659, 0.9872, 0.992, 0.001883, 0.99, 0.009917, 0.9465, 0.009917, 0.9471, 0.001883, 0.8253, 0.987, 0.8228, 0.9946, 0.7793, 0.9946, 0.7804, 0.987, 0.3694, 0.9842, 0.3679, 0.9918, 0.3187, 0.9918, 0.3187, 0.9842, 0.5086, 0.9859, 0.5041, 0.9932, 0.4783, 0.9932, 0.4761, 0.9859, 0.9967, 0.199, 0.992, 0.2075, 0.9693, 0.2075, 0.9681, 0.199, 0.4018, 0.9842, 0.3991, 0.9934, 0.3764, 0.9934, 0.3732, 0.9842, 0.9573, 0.6967, 0.96, 0.6881, 0.9857, 0.6881, 0.9897, 0.6967, 0.2049, 0.06766, 0.2043, 0.06566, 0.2067, 0.06536, 0.2067, 0.06812, 0.2048, 0.08559, 0.2064, 0.0849, 0.2065, 0.08766, 0.2043, 0.08766, 0.5905, 0.8349, 0.6056, 0.8349, 0.6, 0.844, 0.5937, 0.844, 0.3712, 0.6448, 0.3712, 0.6582, 0.3607, 0.6555, 0.3607, 0.6499, 0.3346, 0.8124, 0.3195, 0.8124, 0.3228, 0.8031, 0.3291, 0.8031, 0.6738, 0.1059, 0.6738, 0.1192, 0.6634, 0.1139, 0.6634, 0.1083, 0.4531, 0.04085, 0.4531, 0.03372, 0.4616, 0.03372, 0.4591, 0.03875, 0.0841, 0.7019, 0.08659, 0.7069, 0.07811, 0.7069, 0.0781, 0.6998, 0.6091, 0.9704, 0.6809, 0.9704, 0.6838, 0.9767, 0.612, 0.9767, 0.3596, 0.1516, 0.4314, 0.1516, 0.4365, 0.1551, 0.3646, 0.1551, 0.4205, 0.968, 0.4923, 0.968, 0.4965, 0.9742, 0.4247, 0.9742, 0.4205, 0.9561, 0.4923, 0.9561, 0.4933, 0.9642, 0.4214, 0.9642, 0.1538, 0.9722, 0.2257, 0.9722, 0.2228, 0.9786, 0.1509, 0.9786, 0.6911, 0.7153, 0.763, 0.7153, 0.758, 0.7187, 0.6861, 0.7187, 0.706, 0.8847, 0.7773, 0.8765, 0.7773, 0.8847, 0.706, 0.8929, 0.7835, 0.9653, 0.8554, 0.9653, 0.8512, 0.9715, 0.7793, 0.9715, 0.9176, 0.8924, 0.9784, 0.8926, 0.9751, 0.896, 0.9165, 0.896, 0.9243, 0.2782, 0.9829, 0.2782, 0.981, 0.2856, 0.9248, 0.286, 0.5529, 0.08176, 0.6126, 0.08223, 0.6098, 0.08825, 0.549, 0.08825, 0.4692, 0.7807, 0.5282, 0.7811, 0.5276, 0.79, 0.4679, 0.79, 0.7548, 0.09195, 0.8091, 0.09249, 0.8111, 0.09989, 0.7521, 0.09989, 0.4402, 0.1516, 0.4952, 0.1521, 0.4985, 0.1555, 0.4442, 0.1555, 0.9284, 0.4407, 0.9827, 0.4409, 0.9853, 0.447, 0.9304, 0.447, 0.001883, 0.9625, 0.0581, 0.963, 0.0586, 0.9719, 0.004306, 0.9719, 0.05221, 0.6926, 0.05866, 0.6959, 0.05076, 0.6959, 0.04781, 0.6943, 0.3147, 0.3093, 0.3163, 0.3122, 0.3083, 0.3112, 0.3071, 0.3093, 0.6912, 0.8855, 0.699, 0.8943, 0.69, 0.8943, 0.6854, 0.8887, 0.8215, 0.7198, 0.8356, 0.7198, 0.8342, 0.7287, 0.8225, 0.7287, 0.7569, 0.757, 0.7699, 0.7571, 0.7739, 0.7641, 0.7598, 0.7641, 0.3383, 0.8336, 0.3474, 0.8336, 0.3544, 0.8372, 0.3414, 0.8372, 0.03636, 0.7731, 0.04096, 0.7728, 0.0467, 0.7797, 0.03765, 0.7797, 0.6047, 0.781, 0.605, 0.7833, 0.596, 0.7837, 0.596, 0.7791, 0.3912, 0.5051, 0.3905, 0.5873, 0.3861, 0.5822, 0.3861, 0.499, 0.05773, 0.9758, 0.1409, 0.9763, 0.1354, 0.9801, 0.0509, 0.9801, 0.5214, 0.9304, 0.6035, 0.9315, 0.6019, 0.9392, 0.5197, 0.9392, 0.6091, 0.9335, 0.6921, 0.9345, 0.695, 0.9418, 0.6128, 0.9418, 0.3187, 0.9763, 0.403, 0.9767, 0.4086, 0.9805, 0.3255, 0.9805, 0.4465, 0.08132, 0.5318, 0.08198, 0.5368, 0.08657, 0.4524, 0.08657, 0.5802, 0.1946, 0.6656, 0.1956, 0.6671, 0.2034, 0.5818, 0.2034, 0.4242, 0.9296, 0.5087, 0.9306, 0.5058, 0.9379, 0.4205, 0.9379, 0.4083, 0.08417, 0.4248, 0.08417, 0.4185, 0.08825, 0.4028, 0.08816, 0.4939, 0.9417, 0.5096, 0.942, 0.5042, 0.9482, 0.4922, 0.9482, 0.1364, 0.9571, 0.1503, 0.9572, 0.1467, 0.962, 0.1302, 0.962, 0.8453, 0.9753, 0.8549, 0.9756, 0.8561, 0.9824, 0.8421, 0.9824, 0.4683, 0.8047, 0.4742, 0.8052, 0.4798, 0.8112, 0.4702, 0.8112, 0.4285, 0.08419, 0.4335, 0.08417, 0.4402, 0.08757, 0.4344, 0.08757, 0.03636, 0.802, 0.04385, 0.802, 0.04727, 0.807, 0.04229, 0.8072, 0.4398, 0.1912, 0.4517, 0.1912, 0.4504, 0.1981, 0.4429, 0.1984, 0.9243, 0.2744, 0.925, 0.2681, 0.9672, 0.2634, 0.9724, 0.2744, 0.5396, 0.9075, 0.5276, 0.9221, 0.4852, 0.9221, 0.4868, 0.9051, 0.5506, 0.8842, 0.5379, 0.9013, 0.4852, 0.8973, 0.4873, 0.8842, 0.4205, 0.9928, 0.4209, 0.9873, 0.4689, 0.9859, 0.4724, 0.9928, 0.9418, 0.4668, 0.9781, 0.4668, 0.9784, 0.4788, 0.9444, 0.478, 0.6957, 0.6682, 0.7291, 0.6682, 0.7129, 0.6795, 0.6866, 0.6761, 0.9642, 0.8494, 0.9689, 0.8599, 0.9118, 0.8538, 0.9123, 0.8494, 0.2251, 0.8065, 0.1619, 0.8033, 0.1648, 0.7918, 0.2383, 0.7918, 0.761, 0.4681, 0.7836, 0.451, 0.7836, 0.5095, 0.7516, 0.5095, 0.08233, 0.2062, 0.1144, 0.2062, 0.1144, 0.2647, 0.09171, 0.2475, 0.969, 0.2428, 0.9423, 0.229, 0.9707, 0.229, 0.9749, 0.2376, 0.9897, 0.4048, 0.9821, 0.4106, 0.9553, 0.4011, 0.9897, 0.4011, 0.9841, 0.7967, 0.9771, 0.7995, 0.9428, 0.7995, 0.9589, 0.7898, 0.9324, 0.1465, 0.9324, 0.1372, 0.9494, 0.1173, 0.9502, 0.1386, 0.9721, 0.5252, 0.9896, 0.5338, 0.9561, 0.5338, 0.9641, 0.528, 0.9856, 0.9007, 0.988, 0.9104, 0.9518, 0.9104, 0.9801, 0.9015, 0.3115, 0.9971, 0.2818, 0.9972, 0.2818, 0.9895, 0.3103, 0.9906, 0.3401, 0.7656, 0.3116, 0.7656, 0.3109, 0.7534, 0.3409, 0.7559, 0.3685, 0.6619, 0.3708, 0.6703, 0.3607, 0.6703, 0.362, 0.6644, 0.5114, 0.9603, 0.5017, 0.9634, 0.497, 0.9561, 0.5053, 0.9561, 0.4714, 0.3096, 0.4691, 0.3012, 0.4792, 0.3012, 0.4779, 0.3071, 0.5953, 0.9672, 0.5891, 0.963, 0.5988, 0.9599, 0.6035, 0.9672, 0.9386, 0.6001, 0.9837, 0.606, 0.9819, 0.6091, 0.9348, 0.6091, 0.9387, 0.9433, 0.9856, 0.9476, 0.9819, 0.9517, 0.9328, 0.9517, 0.933, 0.5644, 0.982, 0.5672, 0.9797, 0.5696, 0.9291, 0.5696, 0.864, 0.991, 0.9144, 0.9948, 0.9137, 0.9969, 0.8606, 0.9969, 0.6091, 0.9805, 0.6619, 0.9855, 0.6629, 0.9881, 0.61, 0.9881, 0.1211, 0.8612, 0.1737, 0.8662, 0.176, 0.8698, 0.1265, 0.8698, 0.6985, 0.9885, 0.7439, 0.9938, 0.7449, 0.9961, 0.6994, 0.9961, 0.9165, 0.8765, 0.9654, 0.8846, 0.9673, 0.8887, 0.9216, 0.8887, 0.001883, 0.9443, 0.04508, 0.9472, 0.05144, 0.9587, 0.01357, 0.9587, 0.9387, 0.3716, 0.9764, 0.3759, 0.9767, 0.3835, 0.95, 0.3835, 0.9101, 0.2909, 0.9557, 0.2957, 0.9612, 0.3042, 0.9179, 0.3042, 0.9494, 0.9555, 0.9826, 0.9576, 0.9839, 0.9651, 0.9379, 0.9651, 0.4063, 0.2894, 0.4301, 0.2909, 0.4268, 0.2968, 0.3935, 0.2968, 0.9786, 0.3195, 0.9957, 0.3212, 0.992, 0.3264, 0.9681, 0.3264, 0.1049, 0.4537, 0.1137, 0.4692, 0.1035, 0.4692, 0.09478, 0.4544, 0.965, 0.2909, 0.9917, 0.2909, 0.9886, 0.3002, 0.9709, 0.3016, 0.4105, 0.404, 0.4032, 0.404, 0.4018, 0.4019, 0.4074, 0.4023, 0.4544, 0.04667, 0.4531, 0.04461, 0.4604, 0.04461, 0.4589, 0.04655, 0.4627, 0.4036, 0.4606, 0.4019, 0.4658, 0.4019, 0.467, 0.404, 0.2067, 0.05047, 0.2079, 0.0526, 0.2027, 0.0526, 0.2035, 0.05053, 0.4698, 0.8203, 0.4683, 0.8149, 0.4808, 0.8149, 0.4804, 0.8203, 0.03792, 0.7982, 0.03636, 0.7927, 0.04696, 0.7927, 0.04558, 0.7982, 0.365, 0.6801, 0.3635, 0.6749, 0.3712, 0.6749, 0.369, 0.6801, 0.08475, 0.5637, 0.08658, 0.569, 0.08037, 0.569, 0.08148, 0.5637, 0.1129, 0.3847, 0.1159, 0.3892, 0.1058, 0.3892, 0.1044, 0.3847, 0.08431, 0.7199, 0.08683, 0.725, 0.07828, 0.725, 0.0781, 0.7199, 0.06864, 0.6926, 0.07279, 0.6956, 0.06423, 0.6956, 0.06243, 0.6926, 0.08364, 0.5728, 0.08753, 0.5765, 0.08131, 0.5765, 0.08037, 0.5728, 0.1629, 0.05047, 0.1669, 0.05306, 0.1568, 0.05306, 0.1543, 0.05047, 0.3412, 0.3102, 0.344, 0.3122, 0.3334, 0.3122, 0.3335, 0.3102, 0.4312, 0.4017, 0.4344, 0.404, 0.4267, 0.404, 0.4273, 0.4017, 0.1483, 0.05027, 0.1506, 0.05306, 0.1381, 0.05306, 0.1377, 0.05026, 0.1103, 0.3102, 0.1149, 0.3102, 0.1137, 0.314, 0.1103, 0.3331, 0.1153, 0.3321, 0.1153, 0.3353, 0.2461, 0.4076, 0.2505, 0.4044, 0.2505, 0.4077, 0.2072, 0.05716, 0.2072, 0.0616, 0.2043, 0.05898, 0.7507, 0.244, 0.7315, 0.2581, 0.7017, 0.2553, 0.692, 0.244, 0.1352, 0.9472, 0.07979, 0.9472, 0.06487, 0.9369, 0.1253, 0.9399, 0.5964, 0.04241, 0.5415, 0.04697, 0.4663, 0.02778, 0.5191, 0.02778, 0.2261, 0.02325, 0.1963, 0.03043, 0.1211, 0.0465, 0.1211, 0.001883, 0.1768, 0.6085, 0.1504, 0.6238, 0.09172, 0.6238, 0.1023, 0.5892, 0.8501, 0.9615, 0.8149, 0.9615, 0.7793, 0.9588, 0.8094, 0.953, 0.6902, 0.01555, 0.6826, 0.03259, 0.6026, 0.001883, 0.6577, 0.001883, 0.3099, 0.877, 0.2232, 0.877, 0.1817, 0.8745, 0.2246, 0.8682, 0.6829, 0.6806, 0.6396, 0.6843, 0.5337, 0.6682, 0.6062, 0.6682, 0.9218, 0.4898, 0.9347, 0.514, 0.8978, 0.514, 0.8982, 0.4989, 0.2371, 0.9226, 0.2023, 0.9226, 0.1814, 0.9082, 0.2132, 0.9063, 0.9314, 0.9007, 0.9478, 0.9041, 0.9481, 0.9192, 0.9079, 0.9192, 0.9109, 0.7434, 0.939, 0.7434, 0.9363, 0.7687, 0.9082, 0.7687, 0.436, 0.2035, 0.3587, 0.2035, 0.3299, 0.1998, 0.3502, 0.1912, 0.5723, 0.956, 0.5502, 0.957, 0.5197, 0.943, 0.5396, 0.943, 0.8809, 0.6796, 0.8058, 0.6744, 0.7883, 0.6663, 0.8657, 0.6663, 0.9135, 0.001883, 0.9427, 0.002264, 0.9398, 0.02434, 0.9118, 0.02434, 0.9254, 0.5252, 0.9253, 0.5544, 0.9086, 0.5696, 0.9086, 0.5347, 0.1055, 0.7474, 0.1814, 0.7474, 0.16, 0.7707, 0.09172, 0.7649, 0.8109, 0.5791, 0.8124, 0.6083, 0.7534, 0.6071, 0.7535, 0.5791, 0.3664, 0.1284, 0.2923, 0.1448, 0.2923, 0.09294, 0.3665, 0.09202, 0.2305, 0.3485, 0.2594, 0.3433, 0.2581, 0.4007, 0.2305, 0.4003, 0.2119, 0.09202, 0.2773, 0.1292, 0.2885, 0.1485, 0.2119, 0.151, 0.4962, 0.5327, 0.5148, 0.5587, 0.44, 0.5587, 0.3972, 0.5323, 0.3071, 0.2484, 0.3465, 0.2078, 0.3465, 0.2359, 0.321, 0.3055, 0.6626, 0.463, 0.668, 0.389, 0.6875, 0.3716, 0.6875, 0.4355, 0.3934, 0.727, 0.3762, 0.7676, 0.3585, 0.7672, 0.3462, 0.727, 0.9286, 0.1758, 0.9286, 0.1526, 0.9449, 0.1593, 0.9518, 0.1755, 0.1201, 0.4377, 0.1273, 0.4086, 0.2356, 0.409, 0.2407, 0.4377, 0.3855, 0.4372, 0.3777, 0.4653, 0.2694, 0.4653, 0.2631, 0.4372, 0.758, 0.1037, 0.7406, 0.1418, 0.7229, 0.1418, 0.7079, 0.1037, 0.4625, 0.001883, 0.4562, 0.02995, 0.3479, 0.02995, 0.3401, 0.001883, 0.5451, 0.2394, 0.5559, 0.2078, 0.6283, 0.2083, 0.6368, 0.2394, 0.5251, 0.5056, 0.5307, 0.5285, 0.4005, 0.5276, 0.3972, 0.5056, 0.7101, 0.2966, 0.7482, 0.3116, 0.7482, 0.3293, 0.7101, 0.3467, 0.1854, 0.6576, 0.174, 0.6879, 0.1015, 0.6879, 0.09172, 0.6576, 0.6843, 0.1594, 0.6745, 0.1896, 0.602, 0.1896, 0.5906, 0.1594, 0.2232, 0.5632, 0.2244, 0.5855, 0.09414, 0.5855, 0.09172, 0.5627, 0.2324, 0.7474, 0.2201, 0.7876, 0.2024, 0.788, 0.1852, 0.7474, 0.4889, 0.6147, 0.4804, 0.6459, 0.408, 0.6464, 0.3972, 0.6147, 0.5176, 0.5889, 0.5279, 0.611, 0.3972, 0.6096, 0.3972, 0.5889, 0.3837, 0.4044, 0.3786, 0.4331, 0.2703, 0.4335, 0.2631, 0.4044, 0.9303, 0.7113, 0.9305, 0.6881, 0.9468, 0.695, 0.9535, 0.7113, 0.1733, 0.9366, 0.173, 0.9264, 0.2371, 0.9264, 0.2187, 0.9388, 0.7512, 0.1561, 0.7892, 0.1526, 0.7892, 0.1976, 0.7476, 0.1876, 0.7079, 0.05549, 0.7483, 0.05135, 0.7483, 0.09989, 0.7111, 0.09172, 0.2321, 0.1753, 0.2289, 0.1594, 0.3157, 0.1594, 0.3261, 0.2008, 0.3823, 0.5195, 0.2957, 0.5258, 0.2631, 0.499, 0.3301, 0.499, 0.2486, 0.8156, 0.2561, 0.7892, 0.2886, 0.7976, 0.3156, 0.8156, 0.7815, 0.2378, 0.8482, 0.2538, 0.7921, 0.2538, 0.7598, 0.251, 0.5986, 0.316, 0.6004, 0.3381, 0.469, 0.3381, 0.4679, 0.316, 0.5005, 0.122, 0.4948, 0.1477, 0.3742, 0.1474, 0.3703, 0.122, 0.5005, 0.09202, 0.4958, 0.1182, 0.3735, 0.1182, 0.3703, 0.09202, 0.2504, 0.4714, 0.2472, 0.4976, 0.1248, 0.4976, 0.1201, 0.4714, 0.3875, 0.4335, 0.3914, 0.408, 0.512, 0.4077, 0.5177, 0.4335, 0.2, 0.6275, 0.1908, 0.6539, 0.09903, 0.6533, 0.09172, 0.6275, 0.6126, 0.09202, 0.6045, 0.1191, 0.5108, 0.1191, 0.5043, 0.09202, 0.6098, 0.4691, 0.6032, 0.4962, 0.5096, 0.4962, 0.5015, 0.4691, 0.5337, 0.6644, 0.541, 0.6386, 0.6327, 0.6381, 0.642, 0.6644, 0.4696, 0.7098, 0.4555, 0.7405, 0.4083, 0.7394, 0.3972, 0.7098, 0.6824, 0.6881, 0.67, 0.7204, 0.6199, 0.7204, 0.6099, 0.6881, 0.6061, 0.6881, 0.5962, 0.7204, 0.5461, 0.7204, 0.5337, 0.6881, 0.5337, 0.7548, 0.5449, 0.7252, 0.592, 0.7241, 0.6061, 0.7548, 0.2594, 0.2396, 0.1291, 0.2396, 0.1201, 0.2177, 0.1637, 0.2078, 0.04712, 0.9405, 0.001883, 0.9405, 0.004635, 0.9274, 0.06026, 0.9332, 0.9574, 0.0545, 0.9118, 0.05212, 0.9254, 0.04429, 0.9709, 0.04429, 0.9702, 0.5139, 0.9385, 0.5131, 0.9497, 0.5031, 0.9801, 0.5031, 0.05117, 0.7745, 0.1814, 0.7745, 0.1774, 0.7873, 0.05106, 0.7777, 0.592, 0.8311, 0.5731, 0.8135, 0.5878, 0.8135, 0.6056, 0.8309, 0.973, 0.1135, 0.9373, 0.1135, 0.9471, 0.1041, 0.9815, 0.1048, 0.917, 0.9534, 0.8606, 0.9507, 0.8702, 0.9433, 0.929, 0.9433, 0.5861, 0.8496, 0.4852, 0.8496, 0.4991, 0.8399, 0.5854, 0.8362, 0.8898, 0.5471, 0.9048, 0.5252, 0.9048, 0.5738, 0.8873, 0.5827, 0.2175, 0.5013, 0.2238, 0.5321, 0.125, 0.5256, 0.1201, 0.5013, 0.6091, 0.9666, 0.6103, 0.9586, 0.6557, 0.9607, 0.6827, 0.9666, 0.8553, 0.8303, 0.8744, 0.8231, 0.8778, 0.86, 0.8434, 0.86, 0.8743, 0.09007, 0.8924, 0.1172, 0.8604, 0.1172, 0.8506, 0.09423, 0.8994, 0.5869, 0.9311, 0.5869, 0.9199, 0.6083, 0.8913, 0.5983, 0.8501, 0.9352, 0.8489, 0.9492, 0.7967, 0.9459, 0.8099, 0.9352, 0.1027, 0.1556, 0.05715, 0.1556, 0.001883, 0.1355, 0.05317, 0.102, 0.08384, 0.4347, 0.09101, 0.4661, 0.04932, 0.4661, 0.05521, 0.3933, 0.4668, 0.8508, 0.4431, 0.8659, 0.3792, 0.8601, 0.3813, 0.8508, 0.2209, 0.8129, 0.2304, 0.8301, 0.1716, 0.8301, 0.1461, 0.8102, 0.6348, 0.847, 0.6099, 0.8351, 0.6305, 0.8268, 0.6833, 0.847, 0.7041, 0.05135, 0.698, 0.1366, 0.68, 0.1421, 0.68, 0.06152, 0.7354, 0.7685, 0.7768, 0.7878, 0.7327, 0.7941, 0.706, 0.7685, 0.2486, 0.5563, 0.3505, 0.5563, 0.3792, 0.5796, 0.2513, 0.5783, 0.8974, 0.3907, 0.8775, 0.3907, 0.8393, 0.3835, 0.8673, 0.3716, 0.9052, 0.2055, 0.9421, 0.2055, 0.9315, 0.2253, 0.9005, 0.2187, 0.8092, 0.451, 0.8327, 0.486, 0.8012, 0.486, 0.7874, 0.4565, 0.4626, 0.8727, 0.4789, 0.8725, 0.4789, 0.8934, 0.4615, 0.9042, 0.1461, 0.8338, 0.2074, 0.8338, 0.1745, 0.8509, 0.1545, 0.8571, 0.7639, 0.9841, 0.7236, 0.9848, 0.6985, 0.9786, 0.7326, 0.9786, 0.7273, 0.5132, 0.7817, 0.521, 0.7358, 0.521, 0.6993, 0.5189, 0.474, 0.3419, 0.6007, 0.3419, 0.5647, 0.3638, 0.4679, 0.3607, 0.498, 0.6783, 0.4979, 0.6366, 0.5279, 0.6147, 0.5279, 0.6342, 0.1781, 0.7436, 0.09172, 0.7413, 0.1431, 0.7276, 0.217, 0.7276, 0.954, 0.1441, 0.9961, 0.1441, 0.9932, 0.148, 0.955, 0.1485, 0.1892, 0.9958, 0.185, 0.9981, 0.1509, 0.9981, 0.1527, 0.9936, 0.7072, 0.9425, 0.7745, 0.9425, 0.748, 0.9529, 0.706, 0.9506, 0.9677, 0.991, 0.9499, 0.9953, 0.9182, 0.9941, 0.9218, 0.991, 0.1264, 0.962, 0.06578, 0.9585, 0.06487, 0.951, 0.103, 0.951, 0.5694, 0.8324, 0.4888, 0.8294, 0.4852, 0.8135, 0.5459, 0.8135, 0.2955, 0.957, 0.313, 0.9484, 0.3672, 0.9484, 0.3514, 0.9576, 0.7137, 0.3505, 0.8105, 0.3505, 0.7774, 0.3666, 0.7101, 0.3654, 0.3934, 0.6515, 0.3756, 0.7233, 0.3756, 0.6673, 0.3916, 0.6147, 0.244, 0.3353, 0.244, 0.2714, 0.2548, 0.2433, 0.2594, 0.2834, 0.6816, 0.8855, 0.6562, 0.9005, 0.6091, 0.8967, 0.6252, 0.8855, 0.3597, 0.6974, 0.2579, 0.6974, 0.2486, 0.6749, 0.3163, 0.6786, 0.6938, 0.796, 0.6743, 0.7978, 0.6099, 0.7766, 0.6638, 0.7766, 0.4565, 0.1873, 0.559, 0.1862, 0.5765, 0.2034, 0.456, 0.2034, 0.7604, 0.435, 0.8439, 0.4349, 0.8617, 0.4471, 0.7592, 0.4471, 0.8365, 0.8029, 0.8572, 0.8183, 0.8033, 0.8183, 0.7897, 0.7979, 0.1805, 0.5893, 0.2153, 0.5892, 0.2432, 0.6042, 0.1962, 0.6042, 0.1286, 0.8923, 0.09888, 0.8735, 0.1219, 0.8735, 0.1634, 0.8917, 0.7811, 0.6295, 0.782, 0.6145, 0.8333, 0.6135, 0.8646, 0.6295, 0.9832, 0.6758, 0.97, 0.6782, 0.9503, 0.6663, 0.9677, 0.6663, 0.03474, 0.05339, 0.001883, 0.02279, 0.03286, 0.001883, 0.1173, 0.05339, 0.3737, 0.2078, 0.3898, 0.2502, 0.3503, 0.2974, 0.3503, 0.2442, 0.4734, 0.7098, 0.5177, 0.7098, 0.5273, 0.7394, 0.4824, 0.7329, 0.9471, 0.8362, 0.9693, 0.8386, 0.9883, 0.8455, 0.9463, 0.8455, 0.796, 0.8245, 0.8396, 0.8231, 0.8396, 0.8572, 0.7969, 0.8457, 0.6241, 0.5587, 0.5286, 0.5587, 0.5185, 0.5516, 0.611, 0.5524, 0.2917, 0.89, 0.1928, 0.89, 0.1817, 0.8807, 0.2738, 0.8855, 0.9465, 0.6663, 0.9405, 0.6789, 0.8846, 0.6773, 0.8942, 0.6663, 0.9247, 0.7289, 0.9095, 0.7301, 0.9079, 0.6881, 0.9265, 0.6881, 0.8545, 0.5169, 0.8532, 0.4898, 0.8941, 0.4898, 0.8886, 0.5162, 0.8597, 0.1526, 0.8857, 0.1598, 0.8823, 0.1949, 0.8597, 0.1836, 0.7007, 0.7512, 0.6876, 0.7729, 0.6099, 0.7605, 0.6391, 0.7512, 0.8559, 0.1834, 0.8326, 0.2017, 0.8271, 0.185, 0.8559, 0.1526, 0.9643, 0.3256, 0.9523, 0.3345, 0.9486, 0.3272, 0.9643, 0.308, 0.8672, 0.2435, 0.8533, 0.2432, 0.8519, 0.2378, 0.8732, 0.2378, 0.3929, 0.8062, 0.3804, 0.8069, 0.3795, 0.7996, 0.3934, 0.7996, 0.5117, 0.9737, 0.5016, 0.9742, 0.5003, 0.9677, 0.5152, 0.9677, 0.9505, 0.187, 0.9602, 0.1842, 0.9643, 0.1899, 0.9505, 0.216, 0.05167, 0.7911, 0.1582, 0.7919, 0.1498, 0.8065, 0.05106, 0.8065, 0.7809, 0.8194, 0.7086, 0.8131, 0.706, 0.7979, 0.7859, 0.7979, 0.9208, 0.3497, 0.9216, 0.3392, 0.9523, 0.3445, 0.9721, 0.3497, 0.9241, 0.4855, 0.92, 0.4737, 0.9381, 0.451, 0.9381, 0.4849, 0.6163, 0.1408, 0.6264, 0.08762, 0.6596, 0.09436, 0.6596, 0.15, 0.2431, 0.9463, 0.2409, 0.9308, 0.2898, 0.9308, 0.2742, 0.9447, 0.004303, 0.7566, 0.001883, 0.7343, 0.07876, 0.7343, 0.07582, 0.7603, 0.03844, 0.4712, 0.001883, 0.4713, 0.001883, 0.4075, 0.04556, 0.3933, 0.6931, 0.4639, 0.6913, 0.4407, 0.7431, 0.4407, 0.7337, 0.46, 0.03231, 0.8159, 0.001883, 0.8178, 0.001883, 0.7736, 0.0326, 0.7641, 0.9483, 0.819, 0.9332, 0.8052, 0.954, 0.8038, 0.9658, 0.819, 0.101, 0.9103, 0.09888, 0.8961, 0.1705, 0.8961, 0.1497, 0.9058, 0.0207, 0.9028, 0.001883, 0.899, 0.02279, 0.8895, 0.0812, 0.9028, 0.004703, 0.6303, 0.001883, 0.5984, 0.08005, 0.5984, 0.08144, 0.635, 0.3033, 0.2078, 0.3033, 0.2825, 0.2683, 0.3122, 0.2631, 0.2769, 0.5233, 0.463, 0.529, 0.431, 0.5914, 0.4397, 0.6158, 0.463, 0.692, 0.2108, 0.756, 0.2078, 0.756, 0.2403, 0.6962, 0.2367, 0.1201, 0.3292, 0.2189, 0.3292, 0.1922, 0.3577, 0.1299, 0.3676, 0.5455, 0.5405, 0.5345, 0.5056, 0.6092, 0.5056, 0.6094, 0.5451, 0.6196, 0.8685, 0.7019, 0.8751, 0.6847, 0.8817, 0.6091, 0.8817, 0.159, 0.3713, 0.2268, 0.4049, 0.1345, 0.4049, 0.1201, 0.3743, 0.5413, 0.2524, 0.5041, 0.2587, 0.4815, 0.2078, 0.5124, 0.2078, 0.8468, 0.09007, 0.8468, 0.1285, 0.8159, 0.1374, 0.8178, 0.09969, 0.7063, 0.2966, 0.7063, 0.3494, 0.6847, 0.345, 0.6608, 0.3184, 0.7592, 0.4294, 0.7597, 0.4044, 0.8005, 0.4044, 0.8231, 0.4311, 0.7722, 0.104, 0.7937, 0.1037, 0.8122, 0.1374, 0.7618, 0.1374, 0.7897, 0.4997, 0.7874, 0.4898, 0.8494, 0.4898, 0.8269, 0.5142, 0.691, 0.2915, 0.7085, 0.2624, 0.7441, 0.2652, 0.7622, 0.2915, 0.6178, 0.3143, 0.6571, 0.2966, 0.6571, 0.3678, 0.6272, 0.3583, 0.006554, 0.639, 0.04405, 0.6387, 0.04405, 0.6961, 0.001883, 0.6873, 0.3108, 0.001883, 0.3364, 0.03879, 0.2299, 0.03879, 0.2796, 0.01352, 0.412, 0.9359, 0.4167, 0.9506, 0.3877, 0.9506, 0.3887, 0.9414, 0.1955, 0.6727, 0.1891, 0.6714, 0.1891, 0.6621, 0.2033, 0.6576, 0.647, 0.9206, 0.6347, 0.9298, 0.6091, 0.9043, 0.6381, 0.9043, 0.8143, 0.3392, 0.8641, 0.3392, 0.8289, 0.3666, 0.8191, 0.3549, 0.6997, 0.1975, 0.6881, 0.1594, 0.7439, 0.1594, 0.7119, 0.1976, 0.9651, 0.7221, 0.9501, 0.723, 0.9303, 0.7151, 0.9858, 0.7151, 0.1129, 0.3809, 0.1044, 0.3691, 0.1161, 0.3512, 0.1161, 0.3752, 0.01633, 0.8698, 0.001883, 0.8668, 0.02242, 0.8594, 0.1173, 0.8698, 0.6292, 0.5534, 0.7302, 0.5534, 0.6999, 0.5753, 0.6397, 0.5602, 0.921, 0.1526, 0.9248, 0.1805, 0.892, 0.173, 0.8894, 0.1526, 0.9448, 0.3283, 0.9205, 0.3212, 0.9101, 0.308, 0.9408, 0.308, 0.8833, 0.7434, 0.8833, 0.7752, 0.868, 0.8029, 0.8653, 0.7718, 0.09478, 0.4263, 0.1152, 0.3933, 0.1152, 0.4245, 0.0978, 0.4499, 0.8821, 0.5821, 0.8564, 0.5821, 0.8629, 0.5699, 0.878, 0.5699, 0.2439, 0.5623, 0.2439, 0.5851, 0.2306, 0.5794, 0.2306, 0.566, 0.2435, 0.7404, 0.2208, 0.7404, 0.2233, 0.7276, 0.2366, 0.7276, 0.9681, 0.1842, 0.9938, 0.1842, 0.9901, 0.1953, 0.975, 0.1953, 0.5543, 0.9088, 0.6035, 0.9088, 0.5979, 0.9267, 0.5655, 0.9267, 0.6942, 0.9251, 0.6508, 0.9251, 0.6541, 0.9043, 0.6828, 0.9043, 0.9041, 0.923, 0.8606, 0.923, 0.869, 0.9007, 0.8976, 0.9007, 0.6035, 0.9051, 0.5543, 0.9051, 0.5644, 0.8842, 0.5968, 0.8842, 0.8616, 0.7494, 0.8616, 0.7797, 0.8351, 0.7941, 0.8351, 0.7434, 0.8698, 0.4311, 0.843, 0.4311, 0.8268, 0.4011, 0.8717, 0.4011, 0.8266, 0.04441, 0.8266, 0.07116, 0.7934, 0.0812, 0.7934, 0.03635, 0.7921, 0.7614, 0.8223, 0.7614, 0.8314, 0.7941, 0.7806, 0.7941, 0.8751, 0.4673, 0.8754, 0.4694, 0.8365, 0.4812, 0.8365, 0.451, 0.8883, 0.4011, 0.8902, 0.4014, 0.9022, 0.4415, 0.8754, 0.4415, 0.3752, 0.8075, 0.3755, 0.8092, 0.3383, 0.8298, 0.3383, 0.8031, 0.2432, 0.8428, 0.243, 0.8449, 0.2112, 0.8641, 0.2112, 0.8338, 0.9114, 0.9872, 0.8606, 0.9872, 0.861, 0.979, 0.9102, 0.979, 0.9882, 0.7681, 0.9434, 0.7681, 0.9428, 0.7601, 0.9862, 0.7601, 0.9925, 0.02136, 0.9476, 0.02136, 0.9465, 0.01368, 0.99, 0.01368, 0.0509, 0.9838, 0.1016, 0.9838, 0.1017, 0.9914, 0.05244, 0.9914, 0.001883, 0.9892, 0.03429, 0.9892, 0.03209, 0.9964, 0.006382, 0.9964, 0.9967, 0.2197, 0.9681, 0.2197, 0.9693, 0.2112, 0.992, 0.2112, 0.1341, 0.9929, 0.1054, 0.9929, 0.1086, 0.9838, 0.1314, 0.9838, 0.9897, 0.7091, 0.9573, 0.7091, 0.9612, 0.7005, 0.987, 0.7005, 0.2064, 0.07394, 0.2046, 0.07462, 0.2043, 0.07188, 0.2068, 0.07188, 0.2059, 0.07903, 0.2065, 0.08109, 0.2043, 0.08114, 0.2043, 0.07838, 0.7022, 0.8268, 0.699, 0.8359, 0.6927, 0.8359, 0.6871, 0.8268, 0.5185, 0.5323, 0.529, 0.5373, 0.529, 0.5429, 0.5185, 0.5456, 0.2226, 0.3386, 0.2281, 0.3292, 0.2344, 0.3292, 0.2377, 0.3386, 0.6634, 0.123, 0.6738, 0.1254, 0.6738, 0.131, 0.6634, 0.1363, 0.6129, 0.349, 0.6069, 0.3469, 0.6044, 0.3419, 0.6129, 0.3419, 0.6069, 0.3549, 0.6129, 0.3528, 0.6129, 0.3599, 0.6044, 0.3599, 0.9353, 0.9689, 0.9325, 0.9752, 0.8606, 0.9752, 0.8635, 0.9689, 0.399, 0.08417, 0.394, 0.0876, 0.3222, 0.0876, 0.3272, 0.08417, 0.7745, 0.9686, 0.7703, 0.9748, 0.6985, 0.9748, 0.7027, 0.9686, 0.8875, 0.5918, 0.8875, 0.6001, 0.8161, 0.6083, 0.8161, 0.6, 0.5915, 0.9742, 0.5944, 0.9805, 0.5225, 0.9805, 0.5197, 0.9742, 0.9697, 0.5178, 0.9747, 0.5212, 0.9028, 0.5212, 0.8978, 0.5178, 0.7736, 0.9567, 0.7745, 0.9648, 0.7027, 0.9648, 0.7018, 0.9567, 0.1367, 0.9658, 0.1409, 0.972, 0.06908, 0.972, 0.06487, 0.9658, 0.9725, 0.05826, 0.9736, 0.06181, 0.9151, 0.06165, 0.9118, 0.05826, 0.2897, 0.9779, 0.2893, 0.9857, 0.233, 0.9854, 0.2311, 0.9779, 0.352, 0.1486, 0.3558, 0.1551, 0.295, 0.1546, 0.2923, 0.1486, 0.9676, 0.5734, 0.9688, 0.5827, 0.9091, 0.5823, 0.9086, 0.5734, 0.8355, 0.9753, 0.8383, 0.9832, 0.7793, 0.9832, 0.7813, 0.9758, 0.3719, 0.8724, 0.3679, 0.8762, 0.3136, 0.8757, 0.317, 0.8724, 0.5766, 0.9843, 0.5746, 0.9905, 0.5197, 0.9903, 0.5224, 0.9843, 0.2879, 0.9648, 0.2854, 0.9742, 0.2311, 0.9737, 0.2317, 0.9648, 0.2414, 0.8102, 0.2445, 0.8138, 0.2412, 0.8139, 0.2341, 0.8102, 0.3277, 0.3122, 0.3201, 0.3112, 0.3216, 0.3095, 0.3297, 0.3095, 0.6826, 0.1946, 0.684, 0.201, 0.6768, 0.2012, 0.6708, 0.1946, 0.6056, 0.8478, 0.6046, 0.8567, 0.5929, 0.8567, 0.5915, 0.8478, 0.6746, 0.08762, 0.6756, 0.0952, 0.6634, 0.1021, 0.6634, 0.09407, 0.3693, 0.7211, 0.3649, 0.7229, 0.3533, 0.7169, 0.3612, 0.7169, 0.8089, 0.3385, 0.8031, 0.3417, 0.7973, 0.3347, 0.8062, 0.3347, 0.6049, 0.773, 0.5962, 0.7754, 0.596, 0.7707, 0.6051, 0.7707, 0.2594, 0.4867, 0.2543, 0.4927, 0.2549, 0.4095, 0.2594, 0.4044, 0.2367, 0.04689, 0.2299, 0.04255, 0.3144, 0.04305, 0.3199, 0.04689, 0.7076, 0.9387, 0.706, 0.9299, 0.7882, 0.931, 0.7897, 0.9387, 0.2955, 0.9446, 0.2993, 0.9364, 0.3814, 0.9374, 0.3785, 0.9446, 0.4205, 0.9822, 0.4274, 0.978, 0.5104, 0.9785, 0.5048, 0.9822, 0.8351, 0.7396, 0.8411, 0.7344, 0.9254, 0.7351, 0.9204, 0.7396, 0.706, 0.9262, 0.7076, 0.9174, 0.7929, 0.9185, 0.7913, 0.9262, 0.06847, 0.9331, 0.06487, 0.9248, 0.1502, 0.9258, 0.153, 0.9331, 0.8366, 0.2881, 0.842, 0.2921, 0.8264, 0.2921, 0.8201, 0.288, 0.7001, 0.9456, 0.7017, 0.9521, 0.6898, 0.9519, 0.6845, 0.9456, 0.9145, 0.2544, 0.9207, 0.2593, 0.9041, 0.2592, 0.9005, 0.2544, 0.6979, 0.8397, 0.7011, 0.8469, 0.6871, 0.8469, 0.6883, 0.84, 0.237, 0.2433, 0.24, 0.2493, 0.233, 0.2559, 0.233, 0.2476, 0.1989, 0.05275, 0.1922, 0.05312, 0.187, 0.05047, 0.1945, 0.05047, 0.3352, 0.04748, 0.3273, 0.04748, 0.3236, 0.04408, 0.3295, 0.04255, 0.4798, 0.7938, 0.4767, 0.801, 0.4692, 0.8006, 0.4679, 0.7938, 0.9739, 0.9377, 0.9259, 0.9377, 0.9311, 0.9267, 0.9733, 0.9314, 0.001883, 0.9066, 0.05469, 0.9066, 0.05554, 0.9236, 0.01315, 0.9217, 0.2955, 0.8807, 0.3585, 0.8855, 0.3596, 0.8988, 0.3068, 0.8988, 0.9882, 0.6387, 0.9363, 0.6387, 0.9398, 0.6318, 0.9878, 0.6332, 0.9786, 0.4518, 0.9758, 0.463, 0.9418, 0.463, 0.9424, 0.451, 0.6699, 0.3645, 0.6608, 0.3565, 0.6871, 0.3532, 0.7033, 0.3645, 0.3011, 0.9613, 0.3528, 0.966, 0.3528, 0.9705, 0.2955, 0.9714, 0.7936, 0.8918, 0.7811, 0.8765, 0.8546, 0.8802, 0.8568, 0.8918, 0.5508, 0.7679, 0.5922, 0.7586, 0.5922, 0.7906, 0.5337, 0.7906, 0.3071, 0.7854, 0.2657, 0.776, 0.2486, 0.7534, 0.3071, 0.7534, 0.9456, 0.7563, 0.9428, 0.7491, 0.9504, 0.7434, 0.9757, 0.7563, 0.954, 0.1345, 0.954, 0.1308, 0.9883, 0.1307, 0.9616, 0.1403, 0.001883, 0.9826, 0.0271, 0.9757, 0.04327, 0.9854, 0.00892, 0.9854, 0.9363, 0.6219, 0.9539, 0.6135, 0.9696, 0.628, 0.9434, 0.628, 0.9721, 0.5462, 0.9641, 0.5435, 0.9561, 0.5376, 0.9896, 0.5376, 0.9565, 0.1173, 0.9619, 0.118, 0.9902, 0.1269, 0.954, 0.1269, 0.9681, 0.3157, 0.9692, 0.3092, 0.9977, 0.308, 0.9977, 0.3157, 0.9506, 0.6526, 0.9506, 0.6428, 0.9807, 0.6428, 0.9791, 0.6549, 0.614, 0.3247, 0.6071, 0.3241, 0.6042, 0.3187, 0.614, 0.316, 0.07845, 0.5483, 0.07845, 0.5408, 0.08315, 0.534, 0.08647, 0.5421, 0.6042, 0.3285, 0.6111, 0.3291, 0.614, 0.3345, 0.6042, 0.3372, 0.3912, 0.5986, 0.3865, 0.6054, 0.3831, 0.5973, 0.3912, 0.5911, 0.9803, 0.5869, 0.9828, 0.5963, 0.9361, 0.5901, 0.9348, 0.5869, 0.9755, 0.428, 0.9805, 0.4369, 0.9317, 0.4325, 0.9284, 0.428, 0.8869, 0.8674, 0.8905, 0.8727, 0.8399, 0.8698, 0.8378, 0.8674, 0.9897, 0.9689, 0.9926, 0.975, 0.9397, 0.971, 0.9391, 0.9689, 0.2053, 0.9823, 0.2036, 0.9898, 0.1509, 0.9848, 0.1522, 0.9823, 0.9847, 0.5522, 0.9785, 0.5603, 0.9291, 0.5556, 0.9318, 0.5522, 0.2781, 0.9895, 0.2763, 0.9968, 0.2311, 0.9916, 0.2324, 0.9895, 0.4086, 0.9613, 0.4016, 0.9725, 0.3566, 0.9651, 0.359, 0.9613, 0.8263, 0.5617, 0.8137, 0.5753, 0.7759, 0.5728, 0.783, 0.5617, 0.9814, 0.2465, 0.9688, 0.2571, 0.9423, 0.254, 0.9435, 0.2465, 0.964, 0.0281, 0.9548, 0.04052, 0.9118, 0.03602, 0.9181, 0.0281, 0.9729, 0.4898, 0.9844, 0.4994, 0.9385, 0.4994, 0.9397, 0.4918, 0.9757, 0.9141, 0.988, 0.9224, 0.9547, 0.9203, 0.9518, 0.9141, 0.8461, 0.987, 0.8566, 0.9939, 0.8327, 0.9939, 0.829, 0.9887, 0.2477, 0.5057, 0.2569, 0.5013, 0.2566, 0.5185, 0.2477, 0.5236, 0.6934, 0.9805, 0.6876, 0.9912, 0.6698, 0.9897, 0.6667, 0.9805, 0.4229, 0.4024, 0.4198, 0.404, 0.4142, 0.404, 0.4157, 0.402, 0.4555, 0.404, 0.451, 0.4039, 0.4496, 0.4019, 0.4568, 0.4019, 0.473, 0.402, 0.4773, 0.402, 0.4759, 0.404, 0.4708, 0.4035, 0.2493, 0.4136, 0.2461, 0.4135, 0.2453, 0.4114, 0.2505, 0.4114, 0.4794, 0.8295, 0.4688, 0.8295, 0.4683, 0.8241, 0.4808, 0.8241, 0.04541, 0.7889, 0.03775, 0.7889, 0.03636, 0.7834, 0.04696, 0.7834, 0.3696, 0.689, 0.3657, 0.689, 0.3635, 0.6839, 0.3712, 0.6839, 0.08475, 0.5599, 0.08148, 0.5599, 0.08037, 0.5546, 0.08658, 0.5546, 0.6006, 0.767, 0.596, 0.7598, 0.6006, 0.7586, 0.606, 0.767, 0.08431, 0.7159, 0.0781, 0.7161, 0.0781, 0.711, 0.08665, 0.7107, 0.238, 0.2647, 0.2344, 0.2698, 0.233, 0.2666, 0.238, 0.2596, 0.2337, 0.2759, 0.2359, 0.2735, 0.238, 0.2768, 0.2337, 0.2813, 0.1792, 0.05306, 0.1707, 0.05306, 0.1732, 0.05047, 0.1832, 0.05047, 0.3903, 0.402, 0.398, 0.402, 0.3981, 0.404, 0.3875, 0.404, 0.4412, 0.4017, 0.4452, 0.4017, 0.4458, 0.404, 0.4381, 0.404, 0.1234, 0.05026, 0.1339, 0.05026, 0.1336, 0.05306, 0.1211, 0.05306, 0.1103, 0.3215, 0.1137, 0.3178, 0.1149, 0.3215, 0.1158, 0.3283, 0.1103, 0.3283, 0.1116, 0.3253, 0.1158, 0.3391, 0.1122, 0.3417, 0.1103, 0.3391, 0.2256, 0.3424, 0.2266, 0.3457, 0.2226, 0.3457, 0.8554, 0.9314, 0.7967, 0.9314, 0.8064, 0.9202, 0.8362, 0.9174, 0.6731, 0.1529, 0.6834, 0.146, 0.7439, 0.146, 0.7285, 0.1556, 0.614, 0.3113, 0.5353, 0.3113, 0.4834, 0.3015, 0.5609, 0.2966, 0.2252, 0.1826, 0.1201, 0.204, 0.1201, 0.1594, 0.1954, 0.1755, 0.6496, 0.4691, 0.6496, 0.546, 0.6135, 0.5476, 0.6283, 0.4907, 0.2257, 0.963, 0.1844, 0.9685, 0.1549, 0.9604, 0.1906, 0.9604, 0.6082, 0.426, 0.5729, 0.4271, 0.5215, 0.4074, 0.6072, 0.4074, 0.8341, 0.869, 0.7484, 0.8727, 0.706, 0.8639, 0.7476, 0.8639, 0.7519, 0.04653, 0.6743, 0.0473, 0.6026, 0.03635, 0.7097, 0.03635, 0.9206, 0.1135, 0.897, 0.1044, 0.8966, 0.08926, 0.9335, 0.08926, 0.8967, 0.2055, 0.8967, 0.2345, 0.8772, 0.2597, 0.8771, 0.2342, 0.9302, 0.0852, 0.9066, 0.06671, 0.9468, 0.06671, 0.9466, 0.08182, 0.9362, 0.7724, 0.939, 0.7977, 0.9108, 0.7977, 0.9082, 0.7724, 0.5909, 0.8792, 0.5043, 0.8804, 0.4852, 0.8693, 0.5142, 0.8693, 0.2448, 0.6873, 0.2096, 0.6873, 0.1911, 0.6799, 0.2247, 0.6782, 0.09511, 0.8735, 0.07905, 0.8858, 0.001883, 0.8804, 0.01989, 0.8735, 0.9411, 0.8231, 0.9425, 0.8456, 0.9145, 0.8452, 0.9118, 0.8231, 0.8899, 0.6135, 0.8941, 0.6324, 0.8683, 0.6557, 0.8683, 0.6332, 0.658, 0.6567, 0.6457, 0.6381, 0.7143, 0.6381, 0.7336, 0.6631, 0.7585, 0.7241, 0.8159, 0.7243, 0.8159, 0.7523, 0.7569, 0.7533, 0.3375, 0.3315, 0.338, 0.3678, 0.2638, 0.3678, 0.2631, 0.316, 0.7801, 0.001883, 0.832, 0.002512, 0.832, 0.03011, 0.7746, 0.03064, 0.003831, 0.2651, 0.001883, 0.2062, 0.07856, 0.2062, 0.06795, 0.2258, 0.5455, 0.07755, 0.4465, 0.07755, 0.4895, 0.05135, 0.5642, 0.05168, 0.446, 0.5018, 0.3972, 0.4691, 0.4713, 0.4691, 0.4977, 0.4788, 0.2486, 0.7496, 0.2778, 0.7268, 0.3416, 0.7315, 0.3228, 0.7496, 0.7846, 0.6786, 0.7374, 0.6786, 0.7497, 0.6385, 0.7673, 0.6381, 0.9284, 0.4011, 0.9516, 0.4011, 0.9449, 0.4174, 0.9286, 0.4243, 0.3837, 0.4007, 0.2631, 0.4007, 0.2683, 0.372, 0.3766, 0.3716, 0.4641, 0.3441, 0.3418, 0.3441, 0.3481, 0.316, 0.4564, 0.316, 0.086, 0.6387, 0.086, 0.6888, 0.04781, 0.6738, 0.04781, 0.6562, 0.4522, 0.1875, 0.3299, 0.1875, 0.3377, 0.1594, 0.4459, 0.1594, 0.3403, 0.6411, 0.2486, 0.6411, 0.2571, 0.6099, 0.3295, 0.6094, 0.3765, 0.5525, 0.2486, 0.5516, 0.2521, 0.5296, 0.3823, 0.5296, 0.7339, 0.5753, 0.7339, 0.5252, 0.7721, 0.5427, 0.7721, 0.5603, 0.4908, 0.6804, 0.3972, 0.6804, 0.407, 0.6502, 0.4794, 0.6502, 0.6872, 0.2926, 0.5936, 0.2926, 0.605, 0.2624, 0.6774, 0.2624, 0.3985, 0.5625, 0.5299, 0.5625, 0.5274, 0.5852, 0.3972, 0.5847, 0.7531, 0.7647, 0.706, 0.7647, 0.7232, 0.7241, 0.7408, 0.7246, 0.5337, 0.6026, 0.6254, 0.6026, 0.6146, 0.6343, 0.5422, 0.6338, 0.2588, 0.5836, 0.3793, 0.5833, 0.3793, 0.604, 0.2486, 0.6056, 0.3222, 0.05135, 0.4427, 0.05135, 0.4356, 0.08041, 0.3273, 0.08002, 0.9291, 0.5252, 0.9523, 0.5255, 0.9455, 0.5417, 0.9291, 0.5484, 0.9291, 0.8168, 0.8837, 0.819, 0.8653, 0.8066, 0.9294, 0.8066, 0.7899, 0.3002, 0.7935, 0.3316, 0.752, 0.3417, 0.752, 0.2966, 0.7437, 0.5095, 0.7075, 0.5063, 0.6993, 0.4691, 0.7479, 0.4691, 0.009157, 0.3102, 0.1065, 0.3102, 0.08566, 0.3475, 0.001883, 0.3247, 0.2386, 0.3255, 0.1825, 0.3255, 0.1201, 0.301, 0.1603, 0.288, 0.3972, 0.7807, 0.4641, 0.7807, 0.4372, 0.7987, 0.4046, 0.8071, 0.5656, 0.2582, 0.5451, 0.2432, 0.5775, 0.2432, 0.6334, 0.2481, 0.4681, 0.001883, 0.5988, 0.001883, 0.5977, 0.02401, 0.4663, 0.02397, 0.3893, 0.4372, 0.5195, 0.4372, 0.5156, 0.4627, 0.395, 0.463, 0.2504, 0.4676, 0.1201, 0.4676, 0.1233, 0.4415, 0.2457, 0.4415, 0.3934, 0.4953, 0.2631, 0.4953, 0.2678, 0.4691, 0.3902, 0.4691, 0.5177, 0.3973, 0.3875, 0.3973, 0.3932, 0.3716, 0.5138, 0.3719, 0.568, 0.05135, 0.6763, 0.05135, 0.669, 0.07713, 0.5772, 0.07768, 0.6126, 0.15, 0.5043, 0.15, 0.5108, 0.1229, 0.6045, 0.1229, 0.5898, 0.2896, 0.4815, 0.2896, 0.4896, 0.2624, 0.5833, 0.2624, 0.3569, 0.6712, 0.2486, 0.6712, 0.2578, 0.6448, 0.3496, 0.6454, 0.001883, 0.6998, 0.07433, 0.6998, 0.06317, 0.7294, 0.016, 0.7305, 0.2404, 0.7239, 0.1679, 0.7239, 0.1779, 0.6916, 0.228, 0.6916, 0.1642, 0.7239, 0.09172, 0.7239, 0.1041, 0.6916, 0.1542, 0.6916, 0.7496, 0.6098, 0.6772, 0.6098, 0.6913, 0.5791, 0.7384, 0.5802, 0.1409, 0.0982, 0.04007, 0.0982, 0.001883, 0.07509, 0.0173, 0.05716, 0.9344, 0.1889, 0.9467, 0.1975, 0.8908, 0.1975, 0.8894, 0.1842, 0.2769, 0.9501, 0.2898, 0.961, 0.2443, 0.9586, 0.2311, 0.9501, 0.969, 0.08926, 0.9786, 0.1003, 0.9482, 0.09952, 0.9373, 0.08926, 0.5273, 0.7686, 0.5273, 0.7719, 0.4007, 0.777, 0.3972, 0.764, 0.9764, 0.06728, 0.986, 0.07694, 0.9611, 0.07694, 0.9506, 0.06671, 0.9745, 0.388, 0.9828, 0.3969, 0.9484, 0.3969, 0.9387, 0.3873, 0.4769, 0.9417, 0.4885, 0.9523, 0.4297, 0.9494, 0.4205, 0.9417, 0.4801, 0.8336, 0.4794, 0.847, 0.3931, 0.8433, 0.3792, 0.8336, 0.8912, 0.03757, 0.8912, 0.001883, 0.908, 0.01193, 0.9047, 0.06038, 0.09905, 0.5054, 0.001883, 0.499, 0.008316, 0.4751, 0.1073, 0.4751, 0.9342, 0.9651, 0.8606, 0.9651, 0.8876, 0.9592, 0.9329, 0.9571, 0.8539, 0.7197, 0.8394, 0.6912, 0.8736, 0.6881, 0.8736, 0.7252, 0.8603, 0.1475, 0.8506, 0.1255, 0.8751, 0.1209, 0.8928, 0.1475, 0.905, 0.385, 0.9012, 0.3716, 0.9315, 0.3716, 0.935, 0.3954, 0.2257, 0.9566, 0.1856, 0.954, 0.173, 0.9425, 0.2253, 0.9425, 0.2081, 0.1176, 0.1432, 0.151, 0.1065, 0.102, 0.1653, 0.102, 0.04326, 0.5437, 0.001883, 0.5151, 0.07469, 0.5092, 0.07469, 0.5509, 0.706, 0.8231, 0.7911, 0.8309, 0.7923, 0.8404, 0.7282, 0.8404, 0.454, 0.8298, 0.3792, 0.8298, 0.4053, 0.8109, 0.4641, 0.813, 0.4246, 0.887, 0.3792, 0.8697, 0.4358, 0.8697, 0.4521, 0.8847, 0.6099, 0.7474, 0.6218, 0.7241, 0.7022, 0.7299, 0.6954, 0.7474, 0.3477, 0.7958, 0.321, 0.7833, 0.356, 0.7714, 0.3934, 0.7958, 0.456, 0.1814, 0.4589, 0.1594, 0.5869, 0.1594, 0.5579, 0.1824, 0.7643, 0.9004, 0.7312, 0.9136, 0.706, 0.8967, 0.7448, 0.8967, 0.9024, 0.243, 0.9005, 0.229, 0.9322, 0.229, 0.9385, 0.2506, 0.8316, 0.2275, 0.8274, 0.2055, 0.86, 0.2055, 0.8733, 0.2341, 0.3457, 0.6409, 0.3441, 0.6094, 0.3616, 0.62, 0.3619, 0.6409, 0.3099, 0.8411, 0.3015, 0.8644, 0.2815, 0.8582, 0.2486, 0.8411, 0.9118, 0.8637, 0.9436, 0.8637, 0.9772, 0.8697, 0.9514, 0.8714, 0.8166, 0.1411, 0.8441, 0.1484, 0.8076, 0.1484, 0.7618, 0.1457, 0.2184, 0.5399, 0.2238, 0.559, 0.1269, 0.559, 0.09172, 0.5359, 0.7663, 0.3716, 0.8194, 0.3716, 0.8356, 0.3825, 0.8007, 0.3951, 0.4835, 0.7442, 0.5225, 0.7602, 0.4485, 0.7602, 0.3972, 0.7466, 0.9927, 0.08079, 0.9917, 0.0852, 0.9535, 0.08471, 0.9506, 0.08079, 0.6091, 0.9918, 0.6456, 0.9918, 0.6471, 0.9965, 0.6131, 0.9944, 0.3627, 0.9245, 0.3635, 0.9326, 0.3214, 0.9326, 0.2955, 0.9208, 0.03636, 0.7641, 0.08221, 0.7658, 0.0857, 0.769, 0.05392, 0.769, 0.5197, 0.9704, 0.5436, 0.9608, 0.5817, 0.963, 0.5804, 0.9704, 0.2486, 0.8374, 0.2727, 0.8194, 0.3334, 0.8217, 0.3292, 0.8374, 0.6091, 0.9456, 0.665, 0.9456, 0.6807, 0.9549, 0.6265, 0.9544, 0.774, 0.6153, 0.7773, 0.6303, 0.71, 0.6303, 0.6772, 0.6135, 0.4141, 0.03372, 0.4493, 0.04438, 0.3944, 0.04722, 0.3401, 0.03372, 0.05106, 0.8102, 0.1053, 0.8102, 0.1424, 0.826, 0.1124, 0.8284, 0.9029, 0.0852, 0.8465, 0.0852, 0.8304, 0.074, 0.8775, 0.07017, 0.5093, 0.6896, 0.465, 0.706, 0.3972, 0.706, 0.4076, 0.6841, 0.1369, 0.8399, 0.1022, 0.849, 0.05106, 0.8322, 0.1189, 0.8322, 0.4617, 0.349, 0.4622, 0.365, 0.3418, 0.365, 0.3592, 0.3478, 0.5865, 0.8535, 0.5877, 0.8656, 0.4852, 0.8656, 0.503, 0.8534, 0.7005, 0.549, 0.6534, 0.549, 0.6691, 0.5302, 0.7227, 0.5359, 0.8469, 0.5252, 0.8526, 0.5461, 0.8304, 0.5876, 0.8304, 0.5559, 0.3271, 0.9171, 0.2955, 0.9025, 0.3407, 0.9025, 0.3618, 0.9118, 0.7894, 0.8601, 0.706, 0.8601, 0.7373, 0.8441, 0.7885, 0.8451, 0.9553, 0.4145, 0.9735, 0.4144, 0.9885, 0.4234, 0.9654, 0.4234, 0.07239, 0.2024, 0.001883, 0.1594, 0.1008, 0.1594, 0.1164, 0.1934, 0.4777, 0.2078, 0.4777, 0.2511, 0.449, 0.2959, 0.4413, 0.2347, 0.8356, 0.6944, 0.8234, 0.716, 0.7781, 0.716, 0.7918, 0.6881, 0.9875, 0.8231, 0.9883, 0.8324, 0.9463, 0.8324, 0.9653, 0.8256, 0.0455, 0.8216, 0.04536, 0.8428, 0.002976, 0.8557, 0.001883, 0.8216, 0.06487, 0.9202, 0.07796, 0.914, 0.1705, 0.914, 0.1603, 0.921, 0.1814, 0.8975, 0.1995, 0.8938, 0.2917, 0.8938, 0.2802, 0.9025, 0.9221, 0.9396, 0.8698, 0.938, 0.8606, 0.9267, 0.9165, 0.9267, 0.9078, 0.4419, 0.906, 0.4011, 0.9246, 0.4011, 0.923, 0.443, 0.8836, 0.5266, 0.8828, 0.5607, 0.8564, 0.5661, 0.8564, 0.5252, 0.9081, 0.8231, 0.9051, 0.8541, 0.8815, 0.8631, 0.8815, 0.8279, 0.7743, 0.7116, 0.7135, 0.7019, 0.6861, 0.6881, 0.7648, 0.6881, 0.8837, 0.897, 0.8606, 0.8765, 0.9039, 0.8765, 0.9128, 0.8917, 0.9692, 0.1637, 0.9556, 0.1526, 0.9804, 0.1526, 0.9836, 0.1601, 0.8579, 0.2529, 0.8519, 0.2472, 0.8732, 0.2472, 0.8718, 0.2526, 0.2959, 0.9818, 0.2955, 0.9752, 0.3094, 0.9752, 0.3084, 0.9825, 0.9731, 0.8098, 0.9696, 0.8038, 0.9845, 0.8038, 0.9832, 0.8103, 0.9684, 0.786, 0.9428, 0.7724, 0.9723, 0.7724, 0.9754, 0.7787, 0.5917, 0.7943, 0.5922, 0.8098, 0.4935, 0.809, 0.4852, 0.7943, 0.6848, 0.8016, 0.6898, 0.823, 0.6099, 0.823, 0.6125, 0.8079, 0.9721, 0.3641, 0.9208, 0.3641, 0.9406, 0.3588, 0.9713, 0.3535, 0.1142, 0.5197, 0.105, 0.5303, 0.07845, 0.5092, 0.1075, 0.5092, 0.6734, 0.6332, 0.6292, 0.6343, 0.6395, 0.5796, 0.6734, 0.5791, 0.9447, 0.6583, 0.9136, 0.6566, 0.8979, 0.6428, 0.9469, 0.6428, 0.7684, 0.02423, 0.6969, 0.02795, 0.6939, 0.001883, 0.7708, 0.001883, 0.401, 0.2856, 0.3935, 0.2078, 0.4373, 0.2217, 0.4375, 0.2856, 0.8874, 0.0252, 0.8465, 0.02442, 0.8357, 0.005822, 0.8874, 0.001883, 0.7592, 0.08806, 0.7557, 0.03635, 0.7869, 0.04392, 0.7897, 0.08806, 0.6307, 0.3867, 0.6178, 0.3749, 0.6367, 0.3716, 0.6512, 0.3867, 0.8506, 0.9097, 0.8019, 0.9053, 0.7811, 0.8956, 0.8527, 0.8956, 0.4385, 0.9042, 0.3792, 0.8921, 0.4391, 0.8908, 0.4577, 0.9042, 0.6106, 0.5989, 0.5337, 0.5989, 0.5373, 0.5625, 0.6153, 0.5672, 0.001883, 0.2689, 0.08183, 0.2689, 0.1098, 0.2911, 0.06649, 0.3064, 0.614, 0.4036, 0.5215, 0.4036, 0.5459, 0.3803, 0.6084, 0.3716, 0.7555, 0.4044, 0.7524, 0.4305, 0.6928, 0.4369, 0.6913, 0.4044, 0.1006, 0.3512, 0.0908, 0.3896, 0.02855, 0.3797, 0.001883, 0.3512, 0.06584, 0.5896, 0.001883, 0.5946, 0.001883, 0.5551, 0.0766, 0.5546, 0.6925, 0.8508, 0.7019, 0.8648, 0.6266, 0.8588, 0.6099, 0.8508, 0.1957, 0.2433, 0.2292, 0.2633, 0.2028, 0.2842, 0.1201, 0.2433, 0.2083, 0.6744, 0.2167, 0.6219, 0.2448, 0.6094, 0.2448, 0.6651, 0.7948, 0.1526, 0.8234, 0.1636, 0.8234, 0.2013, 0.7929, 0.191, 0.6882, 0.2078, 0.6882, 0.2582, 0.6539, 0.2481, 0.6406, 0.2306, 0.8237, 0.2336, 0.7598, 0.2341, 0.7828, 0.2078, 0.8237, 0.2085, 0.8059, 0.2582, 0.8163, 0.2915, 0.7659, 0.2915, 0.7844, 0.2578, 0.848, 0.648, 0.8109, 0.6625, 0.7883, 0.6381, 0.8503, 0.6381, 0.7625, 0.4007, 0.6913, 0.4007, 0.7093, 0.3743, 0.7449, 0.3716, 0.6589, 0.4094, 0.6495, 0.4534, 0.6196, 0.463, 0.6196, 0.3918, 0.6909, 0.4694, 0.6955, 0.5177, 0.6534, 0.5264, 0.6534, 0.4691, 0.2375, 0.05135, 0.2686, 0.06299, 0.3184, 0.08825, 0.2119, 0.08825, 0.1437, 0.9369, 0.167, 0.9424, 0.168, 0.9517, 0.139, 0.9517, 0.359, 0.7011, 0.371, 0.7132, 0.3561, 0.7132, 0.3533, 0.7043, 0.9001, 0.6135, 0.9187, 0.6135, 0.9325, 0.639, 0.8979, 0.6287, 0.3136, 0.8686, 0.3185, 0.8529, 0.3283, 0.8411, 0.3634, 0.8686, 0.1564, 0.05722, 0.1685, 0.05716, 0.2005, 0.09535, 0.1447, 0.09535, 0.951, 0.7338, 0.9303, 0.7267, 0.9858, 0.7267, 0.9659, 0.7346, 0.6035, 0.9562, 0.597, 0.9562, 0.5761, 0.9445, 0.5974, 0.943, 0.4506, 0.3122, 0.3503, 0.3012, 0.4457, 0.3012, 0.4653, 0.3107, 0.3496, 0.7011, 0.339, 0.7079, 0.2789, 0.723, 0.2486, 0.7011, 0.8799, 0.3217, 0.8869, 0.2909, 0.9063, 0.298, 0.9063, 0.3316, 0.4167, 0.9227, 0.3983, 0.9321, 0.3792, 0.908, 0.396, 0.908, 0.9025, 0.7434, 0.9044, 0.777, 0.887, 0.8028, 0.887, 0.7713, 0.2439, 0.5401, 0.229, 0.5586, 0.2276, 0.5278, 0.2439, 0.5013])
me_bike_03_001.materials.append(mat_material_007)
me_bike_03_001.use_remesh_preserve_volume = False
me_bike_03_001.use_remesh_preserve_attributes = False
me_bike_03_001.use_mirror_vertex_groups = False
me_bike_03_001.update()
me_mono_jet_03_001 = bpy.data.meshes.new('mono_jet_03.001')
me_mono_jet_03_001.from_pydata([(0.03536, 1.753, -2.816), (0.05, 1.718, -2.816), (0.03536, 1.682, -2.816), (0.611, 1.107, -3.385), (0.864, 1.718, -3.385), (0.611, 2.329, -3.385), (0.4195, 2.137, -3.245), (0.5933, 1.718, -3.245), (0.4195, 1.298, -3.245), (0.7071, 2.425, -3.526), (1.0, 1.718, -3.526), (0.7071, 1.011, -3.526), (0.3306, 1.387, -3.026), (0.4675, 1.718, -3.026), (0.3306, 2.048, -3.026), (0.3974, 2.115, -3.135), (0.562, 1.718, -3.135), (0.3974, 1.32, -3.135), (0.2253, 1.943, -2.916), (0.2253, 1.492, -2.916), (0.3187, 1.718, -2.916), (0.6476, 2.365, -3.526), (0.9158, 1.718, -3.526), (0.6476, 1.07, -3.526), (0.02859, 2.547, -4.162), (0.5659, 2.324, -4.162), (0.8289, 1.689, -4.162), (0.6063, 1.152, -4.162), (0.02859, 2.483, -4.162), (0.5206, 2.279, -4.162), (0.7649, 1.689, -4.162), (0.5611, 1.197, -4.162), (0.6063, 2.284, -4.162), (0.8289, 1.746, -4.162), (0.5659, 1.111, -4.162), (0.02859, 0.8888, -4.162), (0.5611, 2.238, -4.162), (0.7649, 1.746, -4.162), (0.5206, 1.157, -4.162), (0.02859, 0.9528, -4.162), (0.0, 1.768, -2.816), (-0.03536, 1.753, -2.816), (-0.05, 1.718, -2.816), (0.0, 0.8536, -3.385), (-0.03536, 1.682, -2.816), (-0.611, 1.107, -3.385), (0.0, 1.668, -2.816), (-0.864, 1.718, -3.385), (-0.611, 2.329, -3.385), (0.0, 2.582, -3.385), (0.0, 2.311, -3.245), (-0.4195, 2.137, -3.245), (-0.5933, 1.718, -3.245), (-0.4195, 1.298, -3.245), (0.0, 1.124, -3.245), (-0.7071, 2.425, -3.526), (-1.0, 1.718, -3.526), (-0.7071, 1.011, -3.526), (0.0, 0.7177, -3.526), (0.0, 2.718, -3.526), (0.0, 1.25, -3.026), (-0.3306, 1.387, -3.026), (-0.4675, 1.718, -3.026), (-0.3306, 2.048, -3.026), (0.0, 2.185, -3.026), (-0.3974, 2.115, -3.135), (-0.562, 1.718, -3.135), (-0.3974, 1.32, -3.135), (0.0, 1.156, -3.135), (0.0, 2.28, -3.135), (0.0, 2.036, -2.916), (0.0, 1.399, -2.916), (-0.2253, 1.943, -2.916), (-0.2253, 1.492, -2.916), (-0.3187, 1.718, -2.916), (0.0, 1.718, -2.807), (-0.6476, 2.365, -3.526), (-0.9158, 1.718, -3.526), (-0.6476, 1.07, -3.526), (0.0, 0.8019, -3.526), (0.0, 2.633, -3.526), (-0.02859, 2.547, -4.162), (-0.5659, 2.324, -4.162), (-0.8289, 1.689, -4.162), (-0.6063, 1.152, -4.162), (-0.02859, 2.483, -4.162), (-0.5206, 2.279, -4.162), (-0.7649, 1.689, -4.162), (-0.5611, 1.197, -4.162), (-0.6063, 2.284, -4.162), (-0.8289, 1.746, -4.162), (-0.5659, 1.111, -4.162), (-0.02859, 0.8888, -4.162), (-0.5611, 2.238, -4.162), (-0.7649, 1.746, -4.162), (-0.5206, 1.157, -4.162), (-0.02859, 0.9528, -4.162), (0.01984, 2.293, -4.805), (0.3927, 2.138, -4.805), (0.5753, 1.698, -4.805), (0.4208, 1.325, -4.805), (0.01984, 2.249, -4.805), (0.3613, 2.107, -4.805), (0.5309, 1.698, -4.805), (0.3894, 1.356, -4.805), (0.4208, 2.11, -4.805), (0.5753, 1.738, -4.805), (0.3927, 1.297, -4.805), (0.01984, 1.142, -4.805), (0.3894, 2.079, -4.805), (0.5309, 1.738, -4.805), (0.3613, 1.328, -4.805), (0.01984, 1.187, -4.805), (-0.01984, 2.293, -4.805), (-0.3927, 2.138, -4.805), (-0.5753, 1.698, -4.805), (-0.4208, 1.325, -4.805), (-0.01984, 2.249, -4.805), (-0.3613, 2.107, -4.805), (-0.5309, 1.698, -4.805), (-0.3894, 1.356, -4.805), (-0.4208, 2.11, -4.805), (-0.5753, 1.738, -4.805), (-0.3927, 1.297, -4.805), (-0.01984, 1.142, -4.805), (-0.3894, 2.079, -4.805), (-0.5309, 1.738, -4.805), (-0.3613, 1.328, -4.805), (-0.01984, 1.187, -4.805), (0.0, 1.718, -3.526)], [], [(70, 40, 0, 18), (18, 0, 1, 20), (20, 1, 2, 19), (19, 2, 46, 71), (3, 8, 54, 43), (4, 7, 8, 3), (5, 6, 7, 4), (49, 50, 6, 5), (69, 64, 14, 15), (15, 14, 13, 16), (16, 13, 12, 17), (17, 12, 60, 68), (59, 49, 5, 9), (9, 5, 4, 10), (10, 4, 3, 11), (11, 3, 43, 58), (8, 17, 68, 54), (7, 16, 17, 8), (6, 15, 16, 7), (50, 69, 15, 6), (12, 19, 71, 60), (13, 20, 19, 12), (14, 18, 20, 13), (64, 70, 18, 14), (40, 75, 1, 0), (2, 1, 75, 46), (23, 11, 34, 38), (11, 23, 31, 27), (58, 79, 39, 35), (79, 23, 38, 39), (82, 81, 113, 114), (27, 31, 104, 100), (22, 10, 26, 30), (9, 21, 29, 25), (59, 9, 25, 24), (21, 80, 28, 29), (80, 59, 24, 28), (10, 11, 27, 26), (23, 22, 30, 31), (37, 36, 109, 110), (28, 24, 97, 101), (10, 22, 37, 33), (21, 9, 32, 36), (9, 10, 33, 32), (22, 21, 36, 37), (11, 58, 35, 34), (70, 72, 41, 40), (72, 74, 42, 41), (74, 73, 44, 42), (73, 71, 46, 44), (45, 43, 54, 53), (47, 45, 53, 52), (48, 47, 52, 51), (49, 48, 51, 50), (69, 65, 63, 64), (65, 66, 62, 63), (66, 67, 61, 62), (67, 68, 60, 61), (59, 55, 48, 49), (55, 56, 47, 48), (56, 57, 45, 47), (57, 58, 43, 45), (53, 54, 68, 67), (52, 53, 67, 66), (51, 52, 66, 65), (50, 51, 65, 69), (61, 60, 71, 73), (62, 61, 73, 74), (63, 62, 74, 72), (64, 63, 72, 70), (40, 41, 42, 75), (44, 46, 75, 42), (78, 95, 91, 57), (57, 84, 88, 78), (58, 92, 96, 79), (79, 96, 95, 78), (34, 35, 108, 107), (31, 30, 103, 104), (77, 87, 83, 56), (55, 82, 86, 76), (59, 81, 82, 55), (76, 86, 85, 80), (80, 85, 81, 59), (56, 83, 84, 57), (78, 88, 87, 77), (32, 33, 106, 105), (29, 28, 101, 102), (56, 90, 94, 77), (76, 93, 89, 55), (55, 89, 90, 56), (77, 94, 93, 76), (57, 91, 92, 58), (99, 100, 104, 103), (97, 98, 102, 101), (107, 108, 112, 111), (105, 106, 110, 109), (115, 119, 120, 116), (113, 117, 118, 114), (123, 127, 128, 124), (121, 125, 126, 122), (39, 38, 111, 112), (30, 26, 99, 103), (84, 83, 115, 116), (35, 39, 112, 108), (25, 29, 102, 98), (85, 86, 118, 117), (38, 34, 107, 111), (90, 89, 121, 122), (87, 88, 120, 119), (33, 37, 110, 106), (92, 91, 123, 124), (81, 85, 117, 113), (36, 32, 105, 109), (93, 94, 126, 125), (88, 84, 116, 120), (95, 96, 128, 127), (83, 87, 119, 115), (96, 92, 124, 128), (86, 82, 114, 118), (91, 95, 127, 123), (24, 25, 98, 97), (94, 90, 122, 126), (26, 27, 100, 99), (89, 93, 125, 121), (80, 129, 77, 76), (80, 21, 22, 129), (22, 23, 79, 129), (77, 129, 79, 78)])
_uv = me_mono_jet_03_001.uv_layers.new(name='UVMap')
_uv.uv.foreach_set('vector', [0.2747, 0.761, 0.2549, 0.8124, 0.2476, 0.8124, 0.2279, 0.761, 0.2793, 0.8611, 0.2279, 0.8413, 0.2279, 0.834, 0.2793, 0.8143, 0.8574, 0.6098, 0.8377, 0.6612, 0.8303, 0.6612, 0.8106, 0.6098, 0.2747, 0.6592, 0.2549, 0.7106, 0.2476, 0.7106, 0.2279, 0.6592, 0.847, 0.5529, 0.8271, 0.608, 0.7399, 0.608, 0.72, 0.5529, 0.847, 0.496, 0.8271, 0.5511, 0.7399, 0.5511, 0.72, 0.496, 0.4832, 0.2552, 0.4633, 0.3103, 0.3761, 0.3103, 0.3562, 0.2552, 0.485, 0.3103, 0.5049, 0.2552, 0.5921, 0.2552, 0.612, 0.3103, 0.214, 0.9414, 0.221, 0.9145, 0.2897, 0.9145, 0.2966, 0.9414, 0.8474, 0.3275, 0.8405, 0.3544, 0.7718, 0.3544, 0.7648, 0.3275, 0.9318, 0.3275, 0.9249, 0.3544, 0.8562, 0.3544, 0.8492, 0.3275, 0.9415, 0.1345, 0.9346, 0.1614, 0.8659, 0.1614, 0.8589, 0.1345, 0.1497, 0.9127, 0.1597, 0.8765, 0.2866, 0.8765, 0.2966, 0.9127, 0.1479, 0.8765, 0.1379, 0.9127, 0.0109, 0.9127, 0.0009065, 0.8765, 0.5032, 0.3121, 0.4932, 0.3483, 0.3662, 0.3483, 0.3562, 0.3121, 0.7306, 0.9137, 0.7206, 0.9499, 0.5936, 0.9499, 0.5836, 0.9137, 0.9683, 0.8757, 0.966, 0.8975, 0.8835, 0.8975, 0.8812, 0.8757, 0.2966, 0.9432, 0.2943, 0.965, 0.2117, 0.965, 0.2094, 0.9432, 0.5637, 0.9255, 0.5614, 0.9472, 0.4788, 0.9472, 0.4765, 0.9255, 0.3875, 0.9472, 0.3898, 0.9255, 0.4723, 0.9255, 0.4746, 0.9472, 0.9146, 0.4267, 0.9036, 0.4605, 0.8568, 0.4605, 0.8459, 0.4267, 0.9175, 0.5671, 0.9066, 0.6009, 0.8597, 0.6009, 0.8488, 0.5671, 0.9175, 0.5316, 0.9066, 0.5653, 0.8597, 0.5653, 0.8488, 0.5316, 0.8106, 0.6967, 0.8215, 0.663, 0.8683, 0.663, 0.8793, 0.6967, 0.4446, 0.5065, 0.4446, 0.5162, 0.4348, 0.516, 0.4378, 0.5092, 0.4376, 0.4979, 0.4443, 0.4949, 0.4446, 0.5047, 0.4348, 0.5047, 0.8841, 0.1265, 0.8683, 0.1303, 0.8721, 0.003741, 0.8841, 0.0009065, 0.9492, 0.4573, 0.9336, 0.4531, 0.9374, 0.3275, 0.9492, 0.3307, 0.9366, 0.1307, 0.921, 0.1265, 0.9247, 0.0009065, 0.9366, 0.004096, 0.505, 0.0009065, 0.6396, 0.0009065, 0.6234, 0.1255, 0.5211, 0.1255, 0.8088, 0.7415, 0.6971, 0.7415, 0.7142, 0.6098, 0.7917, 0.6098, 0.9892, 0.7389, 0.9778, 0.7344, 0.9812, 0.603, 0.9892, 0.6061, 0.5755, 0.8618, 0.5598, 0.8655, 0.5636, 0.739, 0.5755, 0.7362, 0.9492, 0.7327, 0.9336, 0.7285, 0.9374, 0.603, 0.9492, 0.6062, 0.0009065, 0.3562, 0.1479, 0.3562, 0.1302, 0.4816, 0.01855, 0.4816, 0.6396, 0.2526, 0.505, 0.2526, 0.5211, 0.1281, 0.6234, 0.1281, 0.9016, 0.1265, 0.8859, 0.1303, 0.8897, 0.003741, 0.9016, 0.0009065, 0.2966, 0.4816, 0.1497, 0.4816, 0.1673, 0.3562, 0.279, 0.3562, 0.4472, 0.4834, 0.5818, 0.4834, 0.5656, 0.608, 0.4634, 0.608, 0.6859, 0.8739, 0.5836, 0.8739, 0.5993, 0.7433, 0.6702, 0.7433, 0.9592, 0.5938, 0.9477, 0.598, 0.9512, 0.4652, 0.9592, 0.4623, 0.9459, 0.5921, 0.9303, 0.5879, 0.934, 0.4623, 0.9459, 0.4655, 0.8968, 0.7286, 0.8811, 0.7323, 0.8849, 0.6058, 0.8968, 0.603, 0.5032, 0.1263, 0.3562, 0.1263, 0.3739, 0.0009065, 0.4855, 0.0009066, 0.2984, 0.4834, 0.433, 0.4834, 0.4169, 0.608, 0.3146, 0.608, 0.4454, 0.4816, 0.2984, 0.4816, 0.3161, 0.3562, 0.4278, 0.3562, 0.2793, 0.6105, 0.2793, 0.6574, 0.2279, 0.6376, 0.2279, 0.6303, 0.2279, 0.7592, 0.2279, 0.7124, 0.2793, 0.7321, 0.2793, 0.7395, 0.5066, 0.7848, 0.5534, 0.7848, 0.5337, 0.8362, 0.5263, 0.8362, 0.5066, 0.783, 0.5066, 0.7362, 0.558, 0.7559, 0.558, 0.7633, 0.6414, 0.2681, 0.7684, 0.2681, 0.7485, 0.3231, 0.6613, 0.3231, 0.8971, 0.3231, 0.7702, 0.3231, 0.7901, 0.2681, 0.8773, 0.2681, 0.4254, 0.9236, 0.2984, 0.9236, 0.3183, 0.8686, 0.4055, 0.8686, 0.5542, 0.9236, 0.4272, 0.9236, 0.4471, 0.8686, 0.5343, 0.8686, 0.763, 0.3544, 0.6804, 0.3544, 0.6873, 0.3275, 0.756, 0.3275, 0.9285, 0.4892, 0.8459, 0.4892, 0.8528, 0.4623, 0.9215, 0.4623, 0.9415, 0.1901, 0.8589, 0.1901, 0.8659, 0.1632, 0.9346, 0.1632, 0.596, 0.3275, 0.6786, 0.3275, 0.6716, 0.3544, 0.6029, 0.3544, 0.8793, 0.9499, 0.7324, 0.9499, 0.7424, 0.9137, 0.8694, 0.9137, 0.8793, 0.9119, 0.7324, 0.9119, 0.7424, 0.8757, 0.8694, 0.8757, 0.1479, 0.9507, 0.0009065, 0.9507, 0.0109, 0.9145, 0.1379, 0.9145, 0.5836, 0.8757, 0.7306, 0.8757, 0.7206, 0.9119, 0.5936, 0.9119, 0.8812, 0.9229, 0.9683, 0.9229, 0.966, 0.9447, 0.8835, 0.9447, 0.3856, 0.9472, 0.2984, 0.9472, 0.3007, 0.9255, 0.3833, 0.9255, 0.9683, 0.9683, 0.8812, 0.9683, 0.8835, 0.9465, 0.966, 0.9465, 0.9683, 0.9211, 0.8812, 0.9211, 0.8835, 0.8993, 0.966, 0.8993, 0.505, 0.3121, 0.5737, 0.3121, 0.5627, 0.3459, 0.5159, 0.3459, 0.8459, 0.4249, 0.8459, 0.3562, 0.8796, 0.3671, 0.8796, 0.414, 0.9175, 0.5298, 0.8488, 0.5298, 0.8597, 0.496, 0.9066, 0.496, 0.8793, 0.7323, 0.8106, 0.7323, 0.8215, 0.6986, 0.8683, 0.6986, 0.4443, 0.4931, 0.4376, 0.4902, 0.4348, 0.4834, 0.4446, 0.4834, 0.4378, 0.525, 0.4348, 0.5183, 0.4446, 0.518, 0.4446, 0.5278, 0.9165, 0.3193, 0.9203, 0.1938, 0.9321, 0.197, 0.9321, 0.3235, 0.209, 0.8735, 0.2128, 0.7469, 0.2248, 0.7441, 0.2248, 0.8697, 0.8986, 0.7323, 0.9024, 0.6058, 0.9144, 0.603, 0.9144, 0.7286, 0.7182, 0.4834, 0.702, 0.608, 0.5998, 0.608, 0.5836, 0.4834, 0.1126, 0.7423, 0.0009065, 0.7423, 0.01799, 0.6105, 0.09549, 0.6105, 0.4007, 0.8668, 0.2984, 0.8668, 0.3141, 0.7362, 0.3851, 0.7362, 0.9162, 0.7285, 0.9199, 0.603, 0.9318, 0.6062, 0.9318, 0.7327, 0.9034, 0.1303, 0.9072, 0.003741, 0.9192, 0.0009065, 0.9192, 0.1265, 0.5032, 0.1281, 0.4855, 0.2534, 0.3739, 0.2534, 0.3562, 0.1281, 0.2984, 0.7343, 0.3146, 0.6098, 0.4169, 0.6098, 0.433, 0.7343, 0.9052, 0.8689, 0.909, 0.7433, 0.9208, 0.7465, 0.9208, 0.8731, 0.2966, 0.4834, 0.279, 0.6087, 0.1673, 0.6087, 0.1497, 0.4834, 0.4472, 0.7343, 0.4634, 0.6098, 0.5656, 0.6098, 0.5818, 0.7343, 0.226, 0.7423, 0.1144, 0.7423, 0.1315, 0.6105, 0.209, 0.6105, 0.8571, 0.2651, 0.7549, 0.2651, 0.7705, 0.1345, 0.8415, 0.1345, 0.899, 0.3231, 0.9027, 0.1966, 0.9147, 0.1938, 0.9147, 0.3194, 0.9227, 0.8689, 0.9264, 0.7433, 0.9383, 0.7465, 0.9383, 0.8731, 0.1479, 0.4834, 0.1302, 0.6087, 0.01855, 0.6087, 0.0009065, 0.4834, 0.596, 0.4808, 0.6121, 0.3562, 0.7144, 0.3562, 0.7306, 0.4808, 0.4472, 0.4816, 0.4649, 0.3562, 0.5765, 0.3562, 0.5942, 0.4816, 0.4553, 0.9569, 0.3778, 0.9569, 0.381, 0.949, 0.452, 0.949, 0.5836, 0.9517, 0.6611, 0.9517, 0.6578, 0.9596, 0.5869, 0.9596, 0.07841, 0.9603, 0.0009065, 0.9603, 0.00417, 0.9525, 0.07514, 0.9525, 0.3759, 0.9569, 0.2984, 0.9569, 0.3017, 0.949, 0.3727, 0.949, 0.5346, 0.949, 0.5313, 0.9569, 0.4603, 0.9569, 0.4571, 0.949, 0.1577, 0.9525, 0.1545, 0.9603, 0.08348, 0.9603, 0.08022, 0.9525, 0.6629, 0.9596, 0.6662, 0.9517, 0.7372, 0.9517, 0.7404, 0.9596, 0.8197, 0.9517, 0.8165, 0.9596, 0.7455, 0.9596, 0.7422, 0.9517, 0.5048, 0.8668, 0.4025, 0.8668, 0.4182, 0.7362, 0.4891, 0.7362, 0.9726, 0.5938, 0.9611, 0.598, 0.9646, 0.4652, 0.9726, 0.4623, 0.753, 0.2662, 0.6414, 0.2662, 0.6585, 0.1345, 0.736, 0.1345, 0.9858, 0.5983, 0.9744, 0.5938, 0.9779, 0.4623, 0.9858, 0.4654, 0.9991, 0.5983, 0.9877, 0.5938, 0.9912, 0.4623, 0.9991, 0.4654, 0.2072, 0.8747, 0.105, 0.8747, 0.1206, 0.7441, 0.1916, 0.7441, 0.2926, 0.7421, 0.2811, 0.7463, 0.2846, 0.6134, 0.2926, 0.6105, 0.844, 0.488, 0.7324, 0.488, 0.7495, 0.3562, 0.827, 0.3562, 0.1032, 0.8747, 0.0009065, 0.8747, 0.01655, 0.7441, 0.08752, 0.7441, 0.9947, 0.2705, 0.9833, 0.266, 0.9868, 0.1345, 0.9947, 0.1376, 0.6953, 0.7415, 0.5836, 0.7415, 0.6007, 0.6098, 0.6782, 0.6098, 0.9815, 0.2705, 0.9701, 0.266, 0.9736, 0.1345, 0.9815, 0.1376, 0.9682, 0.266, 0.9567, 0.2702, 0.9602, 0.1374, 0.9682, 0.1345, 0.7993, 0.8739, 0.6971, 0.8739, 0.7127, 0.7433, 0.7837, 0.7433, 0.9549, 0.266, 0.9433, 0.2702, 0.9469, 0.1374, 0.9549, 0.1345, 0.9034, 0.8739, 0.8012, 0.8739, 0.8168, 0.7433, 0.8878, 0.7433, 0.9892, 0.8767, 0.9778, 0.8722, 0.9812, 0.7408, 0.9892, 0.7439, 0.9626, 0.4531, 0.9511, 0.4573, 0.9546, 0.3244, 0.9626, 0.3215, 0.9626, 0.7345, 0.951, 0.7387, 0.9546, 0.6059, 0.9626, 0.603, 0.9891, 0.4575, 0.9777, 0.453, 0.9812, 0.3215, 0.9891, 0.3247, 0.753, 0.1327, 0.6414, 0.1327, 0.6585, 0.0009066, 0.736, 0.0009065, 0.9759, 0.7345, 0.9644, 0.7387, 0.9679, 0.6059, 0.9759, 0.603, 0.8665, 0.1327, 0.7549, 0.1327, 0.7719, 0.0009065, 0.8494, 0.0009065, 0.9758, 0.4575, 0.9644, 0.453, 0.9679, 0.3215, 0.9758, 0.3247, 0.1767, 0.1767, 0.0009065, 0.1767, 0.0009065, 0.0009065, 0.1252, 0.05241, 0.1767, 0.1786, 0.1252, 0.3029, 0.0009065, 0.3544, 0.0009066, 0.1786, 0.3544, 0.3544, 0.2301, 0.3029, 0.1786, 0.1786, 0.3544, 0.1786, 0.1786, 0.1767, 0.1786, 0.0009065, 0.3544, 0.0009066, 0.3029, 0.1252])
me_mono_jet_03_001.materials.append(mat_material_008)
me_mono_jet_03_001.use_remesh_preserve_volume = False
me_mono_jet_03_001.use_remesh_preserve_attributes = False
me_mono_jet_03_001.use_mirror_vertex_groups = False
me_mono_jet_03_001.update()
arm_bike_armature_03 = bpy.data.armatures.new('Bike_armature_03')  # bones are not reproduced
arm_jet_armature_03 = bpy.data.armatures.new('Jet_armature_03')  # bones are not reproduced

# ---- objects
ob_bike_03 = bpy.data.objects.new('bike_03', me_bike_03_001)
ob_bike_bone_03 = bpy.data.objects.new('Bike_bone_03', arm_bike_armature_03)
ob_mono_jet_03 = bpy.data.objects.new('mono_jet_03', me_mono_jet_03_001)
ob_jet_bone_03 = bpy.data.objects.new('Jet_bone_03', arm_jet_armature_03)

# ---- transforms, parenting, visibility, modifiers, constraints
ob_bike_03.location = (0.0, 0.0, 0.0)
ob_bike_03.scale = (0.312, 0.3708, 1.136)
ob_bike_03.lineart.crease_threshold = 0.0
_vg = ob_bike_03.vertex_groups.new(name='Body')
_vg.add([24, 25, 26, 27, 28, 29, 30, 31, 32, 33, 34, 35, 36, 37, 38, 39, 40, 41, 42, 43, 44, 45, 46, 47, 48, 49, 50, 51, 52, 53, 54, 55, 56, 57, 58, 59, 60, 61, 62, 63, 64, 65, 66, 67, 68, 69, 70, 71, 72, 73, 74, 75, 76, 77, 78, 79, 80, 81, 82, 83, 84, 85, 86, 87, 88, 89, 90, 91, 92, 93, 94, 95, 96, 97, 98, 99, 100, 101, 102, 103, 104, 105, 106, 107, 108, 109, 110, 111, 112, 113, 114, 115, 116, 117, 118, 119, 120, 121, 122, 123, 124, 125, 126, 127, 128, 129, 130, 131, 132, 133, 134, 135, 136, 137, 138, 139, 140, 141, 142, 143, 144, 145, 146, 147, 148, 149, 150, 151, 152, 153, 154, 155, 156, 157, 158, 159, 160, 161, 162, 163, 164, 165, 166, 167, 168, 169, 170, 171, 172, 173, 174, 175, 176, 177, 178, 179, 180, 181, 182, 183, 184, 185, 186, 187, 188, 189, 190, 191, 192, 193, 194, 195, 196, 197, 198, 199, 200, 201, 202, 203, 204, 205, 206, 207, 208, 209, 210, 211, 212, 213, 214, 215, 216, 217, 218, 219, 220, 221, 222, 223, 224, 225, 226, 227, 228, 229, 230, 231, 232, 233, 234, 235, 236, 237, 238, 239, 240, 241, 242, 243, 244, 245, 246, 247, 248, 249, 250, 251, 252, 253, 254, 255, 256, 257, 258, 259, 260, 261, 262, 263, 264, 289, 290, 291, 292, 293, 294, 295, 296, 297, 298, 299, 300, 301, 302, 303, 304, 305, 306, 307, 308, 309, 310, 311, 312, 313, 314, 315, 316, 317, 318, 319, 320, 321, 322, 323, 324, 325, 326, 327, 328, 329, 330, 331, 332, 333, 334, 335, 336, 337, 338, 339, 340, 341, 342, 343, 344, 345, 346, 347, 348, 349, 350, 351, 352, 353, 354, 355, 356, 357, 358, 359, 360, 361, 362, 363, 364, 365, 366, 367, 368, 369, 370, 371, 372, 373, 374, 375, 376, 377, 378, 379, 380, 381, 382, 383, 384, 385, 386, 387, 388, 389, 390, 391, 392, 393, 394, 395, 396, 397, 398, 399, 400, 401, 402, 403, 404, 405, 406, 407, 408, 409, 410, 411, 412, 413, 414, 415, 416, 417, 418, 419, 420, 421, 422, 423, 424, 425, 426, 427, 428, 429, 430, 431, 432, 433, 434, 435, 436, 437, 438, 439, 440, 441, 442, 443, 444, 445, 446, 447, 448, 449, 450, 451, 452, 453, 454, 455, 456, 457, 458, 459, 460, 461, 462, 463, 464, 465, 466, 467, 468, 469, 470, 471, 472, 473, 474, 475, 476, 477, 478, 479, 480, 481, 482, 483, 484, 485, 486, 487, 488, 489, 490, 491, 492, 493, 494, 495, 496, 497, 498, 499, 500, 501, 502, 503, 504, 505, 506, 507, 508, 509, 510, 511, 512, 513, 514, 515, 516, 517, 518, 519, 520, 521, 522, 523, 524, 525, 526, 527, 528, 547, 548, 549, 550, 551, 552, 553, 554, 555, 556, 557, 558, 559, 560, 561, 562, 563, 564, 565, 566, 567, 568, 569, 570, 571, 572, 573, 574, 575, 576, 577, 578, 579, 580, 581, 582, 583, 584, 585, 586, 587, 588, 589, 590, 591, 592, 593, 594, 595, 596, 597, 598, 599, 600, 601, 602, 603, 604, 605, 606, 607, 608, 609, 610, 611, 612, 613, 614, 615, 616, 617], 1.0, 'REPLACE')
_vg = ob_bike_03.vertex_groups.new(name='Lamp')
_vg.add([0, 1, 2, 3, 4, 5, 6, 7, 8, 9, 10, 11, 12, 13, 14, 15, 16, 17, 18, 19, 20, 21, 22, 23, 265, 266, 267, 268, 269, 270, 271, 272, 273, 274, 275, 276, 277, 278, 279, 280, 281, 282, 283, 284, 285, 286, 287, 288, 529, 530, 531, 532, 533, 534, 535, 536, 537, 538, 539, 540, 541, 542, 543, 544, 545, 546], 1.0, 'REPLACE')
_m = ob_bike_03.modifiers.new('Armature', 'ARMATURE')
_m.object = ob_bike_bone_03
ob_bike_bone_03.parent = ob_bike_03
ob_bike_bone_03.matrix_parent_inverse = Matrix(((3.205, 0.0, 0.0, 0.0), (0.0, 2.697, 0.0, 0.0), (0.0, 0.0, 0.8806, 0.0), (0.0, 0.0, 0.0, 1.0)))
ob_bike_bone_03.location = (0.0, 0.0, 0.0)
ob_bike_bone_03.hide_viewport = True
ob_bike_bone_03.lineart.crease_threshold = 0.0
ob_mono_jet_03.location = (0.0, 0.0, 0.0)
ob_mono_jet_03.scale = (0.1647, 0.1647, 0.3635)
ob_mono_jet_03.lineart.crease_threshold = 0.0
_vg = ob_mono_jet_03.vertex_groups.new(name='Body')
_vg.add([0, 1, 2, 3, 4, 5, 6, 7, 8, 9, 10, 11, 12, 13, 14, 15, 16, 17, 18, 19, 20, 21, 22, 23, 24, 25, 26, 27, 28, 29, 30, 31, 32, 33, 34, 35, 36, 37, 38, 39, 40, 41, 42, 43, 44, 45, 46, 47, 48, 49, 50, 51, 52, 53, 54, 55, 56, 57, 58, 59, 60, 61, 62, 63, 64, 65, 66, 67, 68, 69, 70, 71, 72, 73, 74, 75, 76, 77, 78, 79, 80, 81, 82, 83, 84, 85, 86, 87, 88, 89, 90, 91, 92, 93, 94, 95, 96, 97, 98, 99, 100, 101, 102, 103, 104, 105, 106, 107, 108, 109, 110, 111, 112, 113, 114, 115, 116, 117, 118, 119, 120, 121, 122, 123, 124, 125, 126, 127, 128, 129], 1.0, 'REPLACE')
_m = ob_mono_jet_03.modifiers.new('Armature', 'ARMATURE')
_m.object = ob_jet_bone_03
ob_jet_bone_03.parent = ob_mono_jet_03
ob_jet_bone_03.matrix_parent_inverse = Matrix(((6.072, 0.0, 0.0, 0.0), (0.0, 6.072, 0.0, 0.0), (0.0, 0.0, 2.751, 0.0), (0.0, 0.0, 0.0, 1.0)))
ob_jet_bone_03.location = (0.0, 0.0, 0.0)
ob_jet_bone_03.hide_viewport = True
ob_jet_bone_03.lineart.crease_threshold = 0.0

# ---- collection membership
col_collection_1.objects.link(ob_bike_03)
col_collection_1.objects.link(ob_bike_bone_03)
col_collection_1.objects.link(ob_mono_jet_03)
col_collection_1.objects.link(ob_jet_bone_03)

# ---- scene / render settings (as saved in the file)
scene.frame_start = 1; scene.frame_end = 250; scene.frame_set(1)
scene.render.engine = 'BLENDER_EEVEE_NEXT'
scene.render.resolution_percentage = 50
scene.render.dither_intensity = 0.0
scene.cycles.use_denoising = False
scene.cycles.samples = 10
scene.cycles.sampling_pattern = 'TABULATED_SOBOL'
scene.cycles.light_sampling_threshold = 0.0
scene.cycles.use_adaptive_sampling = False
scene.cycles.use_light_tree = False
scene.cycles.blur_glossy = 0.0
scene.cycles.pixel_filter_type = 'GAUSSIAN'
scene.cycles.sample_clamp_indirect = 0.0
scene.view_settings.view_transform = 'Standard'
bpy.context.view_layer.update()

# ---- added for rendering (the .blend has no active camera and no usable light): camera, sun
cam_auto = bpy.data.cameras.new('AutoCamera')
cam_auto.lens = 50.0
cam_auto.sensor_width = 36.0
cam_auto.clip_end = 1000.0
ob_auto_camera = bpy.data.objects.new('AutoCamera', cam_auto)
scene.collection.objects.link(ob_auto_camera)
ob_auto_camera.location = (2.8933, -2.83435, 1.94063)
ob_auto_camera.rotation_euler = (1.09748, -7.21219e-08, 0.694738)
scene.camera = ob_auto_camera
light_auto_sun = bpy.data.lights.new('AutoSun', 'SUN')
light_auto_sun.energy = 3.0
light_auto_sun.angle = 0.0523599
ob_auto_sun = bpy.data.objects.new('AutoSun', light_auto_sun)
scene.collection.objects.link(ob_auto_sun)
ob_auto_sun.rotation_euler = (0.872665, 0.174533, 0.523599)
bpy.context.view_layer.update()

